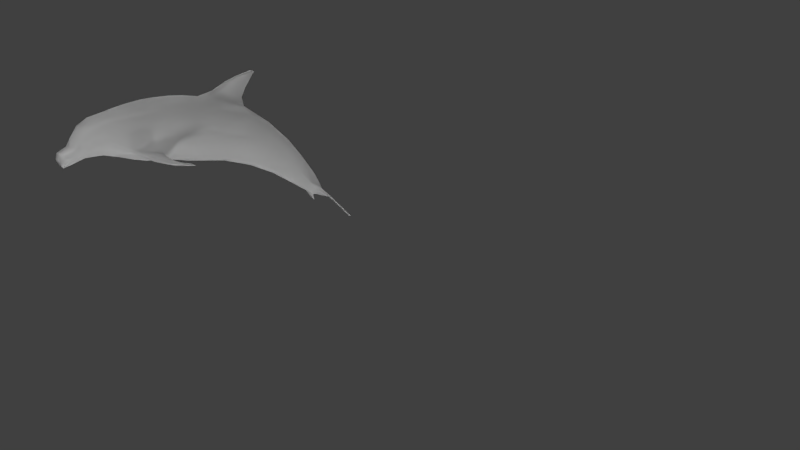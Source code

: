 # Source: dolphin_12.blend  (saved by Blender 2.76.0; exported with 4.5.12 LTS)
import bpy
from mathutils import Matrix  # noqa: F401  (used for matrix-valued properties, if any)

bpy.ops.wm.read_factory_settings(use_empty=True)
scene = bpy.context.scene
scene.name = 'Scene'

# ---- collections
col_collection_1 = bpy.data.collections.new('Collection 1'); scene.collection.children.link(col_collection_1)

# ---- world
world_world = bpy.data.worlds.new('World'); scene.world = world_world
world_world.color = (0.05088, 0.05088, 0.05088)
world_world.use_sun_shadow = False
world_world.sun_shadow_jitter_overblur = 0.0
world_world.cycles.sampling_method = 'MANUAL'
world_world.cycles.sample_map_resolution = 256

# ---- cameras
cam_camera = bpy.data.cameras.new('Camera')
cam_camera.clip_end = 100.0
cam_camera.lens = 35.0
cam_camera.sensor_width = 32.0
cam_camera.sensor_height = 18.0
cam_camera.ortho_scale = 7.314
cam_camera.dof.focus_distance = 0.0
cam_camera.dof.aperture_fstop = 128.0

# ---- lights
light_sun_003 = bpy.data.lights.new('Sun.003', 'SUN')
light_sun_003.transmission_factor = 0.0
light_sun_003.angle = 0.1993
light_sun_003.energy = 1.0
light_sun_003.shadow_buffer_clip_start = 0.5
light_sun_003.shadow_soft_size = 0.1
light_sun_003.shadow_cascade_max_distance = 1000.0
light_sun_003.cycles.use_multiple_importance_sampling = False
light_sun_002 = bpy.data.lights.new('Sun.002', 'SUN')
light_sun_002.transmission_factor = 0.0
light_sun_002.angle = 0.1993
light_sun_002.energy = 1.0
light_sun_002.shadow_buffer_clip_start = 0.5
light_sun_002.shadow_soft_size = 0.1
light_sun_002.shadow_cascade_max_distance = 1000.0
light_sun_002.cycles.use_multiple_importance_sampling = False
light_spot = bpy.data.lights.new('Spot', 'SPOT')
light_spot.transmission_factor = 0.0
light_spot.energy = 100.0
light_spot.shadow_buffer_clip_start = 0.5
light_spot.shadow_soft_size = 0.1
light_spot.shadow_maximum_resolution = 0.006
light_spot.use_absolute_resolution = True
light_spot.cycles.use_multiple_importance_sampling = False
light_sun_001 = bpy.data.lights.new('Sun.001', 'SUN')
light_sun_001.transmission_factor = 0.0
light_sun_001.angle = 0.1993
light_sun_001.energy = 1.0
light_sun_001.shadow_buffer_clip_start = 0.5
light_sun_001.shadow_soft_size = 0.1
light_sun_001.shadow_cascade_max_distance = 1000.0
light_sun_001.cycles.use_multiple_importance_sampling = False
light_sun = bpy.data.lights.new('Sun', 'SUN')
light_sun.transmission_factor = 0.0
light_sun.angle = 0.1993
light_sun.energy = 1.0
light_sun.shadow_buffer_clip_start = 0.5
light_sun.shadow_soft_size = 0.1
light_sun.shadow_cascade_max_distance = 1000.0
light_sun.cycles.use_multiple_importance_sampling = False
light_lamp = bpy.data.lights.new('Lamp', 'POINT')
light_lamp.transmission_factor = 0.0
light_lamp.cutoff_distance = 30.0
light_lamp.energy = 100.0
light_lamp.shadow_buffer_clip_start = 1.001
light_lamp.shadow_soft_size = 0.1
light_lamp.shadow_maximum_resolution = 0.006
light_lamp.use_absolute_resolution = True
light_lamp.cycles.use_multiple_importance_sampling = False

# ---- meshes
me_cylinder_002 = bpy.data.meshes.new('Cylinder.002')
me_cylinder_002.from_pydata([(0.001218, -1.573, 5.21), (-0.003417, -0.9329, -2.58), (0.01934, -2.246, 4.938), (-0.8542, -0.01906, -2.086), (-0.1408, -2.195, 4.981), (-0.8138, -0.05877, -2.568), (-1.109, -2.888, 6.244), (-0.5713, 0.4694, -2.576), (-0.1589, -1.624, 5.168), (-0.001969, 0.8427, 1.595), (-0.002513, -1.087, 1.235), (-0.4835, -0.902, 1.281), (-0.6822, -0.05562, 1.414), (-0.483, 0.6107, 1.568), (0.0006636, -0.345, 3.79), (0.01357, -1.559, 3.323), (-0.2609, -1.462, 3.37), (-0.3882, -0.9314, 3.579), (-0.2738, -0.4423, 3.744), (-0.6621, -0.8129, -0.07164), (-0.9362, 0.02599, -0.006989), (-0.6619, 0.7777, 0.05877), (-0.66, -0.7616, -1.193), (-0.9332, -0.01174, -1.199), (-0.6598, 0.7343, -1.184), (-0.2808, -0.8552, -3.747), (-0.4004, -0.6664, -3.852), (-0.2844, -0.4521, -4.046), (-0.4843, 0.1459, -3.479), (-0.4843, -0.7016, -3.151), (-0.6849, -0.2778, -3.315), (-0.5411, -0.4355, -3.628), (-0.3826, -0.08555, -3.826), (-0.3827, -0.7848, -3.483), (-0.259, -0.9508, -3.925), (-0.3642, -0.7845, -4.033), (-0.2577, -0.6611, -4.134), (-0.1544, -1.197, -4.336), (-0.2183, -1.113, -4.399), (-0.1544, -1.031, -4.462), (-0.09028, -2.466, 5.729), (-1.114, -2.903, 6.24), (-0.04258, -2.397, 5.835), (-0.1975, -1.106, -4.168), (-0.282, -0.95, -4.288), (-0.1993, -0.8426, -4.429), (-0.02128, -1.054, -1.647), (-0.005334, -1.02, -2.051), (-0.8654, -0.002567, -1.644), (-0.6273, 0.6547, -1.639), (-0.7661, -0.6488, -2.563), (-0.8433, -0.498, -2.565), (-0.8055, -0.5779, -2.659), (-0.8849, -0.5884, -1.635), (-0.8004, -0.7501, -1.646), (-0.8449, -0.7136, -1.523), (-0.601, 0.5678, -2.078), (-0.877, -0.5109, -2.067), (-0.7959, -0.7199, -2.066), (-1.949, -0.6805, -1.267), (-1.931, -0.6615, -1.306), (-1.92, -0.6772, -1.344), (-1.777, -0.6638, -1.213), (-1.796, -0.6842, -1.175), (-1.762, -0.6865, -1.233), (-1.864, -0.6883, -1.207), (-1.862, -0.7129, -1.208), (-1.394, -0.6299, -1.863), (-1.341, -0.7205, -1.529), (-1.369, -0.6638, -1.587), (-1.415, -0.6316, -2.159), (-1.404, -0.6762, -2.213), (-1.358, -0.7759, -1.881), (-1.376, -0.716, -2.164), (-1.328, -0.7543, -1.6), (-1.654, -0.6513, -1.641), (-1.596, -0.6748, -1.469), (-1.725, -0.6639, -1.837), (-1.728, -0.6909, -1.872), (-1.646, -0.7661, -1.656), (-1.576, -0.7301, -1.483), (-1.575, -0.7064, -1.437), (-1.706, -0.7155, -1.846), (-1.06, -0.7179, -1.563), (-1.033, -0.6782, -2.388), (-1.105, -0.576, -1.983), (-1.099, -0.6291, -1.642), (-1.094, -0.5566, -2.387), (-1.068, -0.621, -2.464), (-1.042, -0.7445, -1.985), (-1.034, -0.7595, -1.653), (-1.93, -0.6748, -1.237), (-1.947, -0.674, -1.267), (-1.792, -0.6762, -1.174), (-1.811, -0.696, -1.189), (-1.887, -0.698, -1.111), (-1.887, -0.7077, -1.162), (-0.1919, 0.9949, 0.08255), (-0.1797, 0.8028, 1.585), (-0.001995, 0.7868, 1.698), (0.0007759, 1.026, -0.1205), (0.0006361, 1.968, 1.847), (-0.06976, 1.948, 1.879), (-0.0005612, 1.965, 1.741), (-0.07162, 1.949, 1.845), (-0.101, 1.545, 0.9677), (-0.09472, 1.399, 1.579), (-0.0005689, 1.523, 0.7988), (-0.0112, 1.431, 1.587), (-0.006269, 1.547, 0.9762), (-0.1386, 1.229, 0.6153), (-0.1304, 1.084, 1.479), (-0.001811, 1.07, 1.582), (-0.006961, 1.121, 1.488), (-0.0024, 1.237, 0.6258), (-0.0826, 1.666, 1.725), (-0.005913, 1.69, 1.731), (-0.00305, 1.77, 1.366), (-0.08689, 1.759, 1.36), (-0.0006032, 1.76, 1.237), (-0.2201, -1.998, 5.049), (-0.2207, -1.929, 5.075), (-0.2297, -1.943, 5.033), (-1.114, -2.897, 6.243), (-1.013, -2.99, 6.382), (-1.015, -3.002, 6.375), (-1.014, -2.993, 6.378), (-0.6936, -2.58, 5.987), (-0.8196, -2.264, 5.494), (-0.8291, -2.273, 5.468), (-0.8228, -2.31, 5.478), (-0.6983, -2.615, 5.96), (-0.6917, -2.597, 5.974), (-0.3656, -2.403, 5.882), (-0.5176, -1.982, 5.178), (-0.5277, -1.994, 5.14), (-0.519, -2.044, 5.155), (-0.3683, -2.45, 5.844), (-0.3677, -2.429, 5.864), (-0.113, -2.008, 5.527), (0.0008594, -1.972, 5.558), (-1.118, -2.958, 6.374), (-0.1133, -2.379, 5.36), (0.0005185, -2.416, 5.33), (-0.1499, -2.192, 5.453), (-0.1497, -2.252, 5.418), (-1.121, -2.971, 6.368), (-0.7554, -2.475, 5.739), (-0.7513, -2.436, 5.761), (-0.4352, -2.21, 5.559), (-0.4373, -2.264, 5.528), (0.0136, -1.265, 2.322), (-0.3599, -1.126, 2.368), (-0.5163, -0.3744, 2.576), (-0.3608, 0.1457, 2.773), (0.01316, 0.2676, 2.809), (0.01428, -1.912, 4.163), (-0.2016, -1.839, 4.207), (-0.2134, -1.051, 4.52), (-0.3058, -1.457, 4.334), (0.0006236, -0.9801, 4.566), (-0.5394, -0.7999, -2.07), (-0.5563, -0.8489, -1.642), (-0.516, -0.731, -2.567), (-0.6609, -0.7747, -0.6439), (-0.9347, 0.007127, -0.6029), (-0.6609, 0.776, -0.5617), (0.0007808, -2.356, 5.862), (-0.0005927, -2.459, 5.715), (-0.0705, -2.438, 5.774), (-0.9897, -2.578, 5.864), (-0.9989, -2.587, 5.848), (-0.9684, -2.607, 5.859), (-0.8568, -2.808, 6.167), (-0.8593, -2.806, 6.176), (-0.868, -2.791, 6.163), (-0.938, -2.723, 6.053), (-0.9515, -2.697, 6.068), (-1.12, -2.966, 6.371), (-1.111, -2.894, 6.242), (0.0, 0.7061, -2.57), (-0.001218, -1.573, 5.21), (0.003417, -0.9329, -2.58), (-0.01934, -2.246, 4.938), (0.8542, -0.01906, -2.086), (0.1408, -2.195, 4.981), (0.8138, -0.05877, -2.568), (1.109, -2.888, 6.244), (0.5713, 0.4694, -2.576), (0.1589, -1.624, 5.168), (0.001969, 0.8427, 1.595), (0.002513, -1.087, 1.235), (0.4835, -0.902, 1.281), (0.6822, -0.05562, 1.414), (0.483, 0.6107, 1.568), (-0.0006636, -0.345, 3.79), (-0.01357, -1.559, 3.323), (0.2609, -1.462, 3.37), (0.3882, -0.9314, 3.579), (0.2738, -0.4423, 3.744), (0.0, -1.077, -0.1001), (0.6621, -0.8129, -0.07164), (0.9362, 0.02599, -0.006989), (0.6619, 0.7777, 0.05877), (0.0, 1.042, 0.08724), (0.0, -1.03, -1.195), (0.66, -0.7616, -1.193), (0.9332, -0.01174, -1.199), (0.6598, 0.7343, -1.184), (0.0, 1.003, -1.183), (0.0, -0.3818, -4.19), (0.0, -0.9597, -3.683), (0.2808, -0.8552, -3.747), (0.4004, -0.6664, -3.852), (0.2844, -0.4521, -4.046), (0.0, -0.8771, -3.084), (0.4843, 0.1459, -3.479), (0.0, 0.3215, -3.547), (0.4843, -0.7016, -3.151), (0.6849, -0.2778, -3.315), (0.0, -0.9171, -3.411), (0.0, 0.04675, -3.898), (0.5411, -0.4355, -3.628), (0.3826, -0.08555, -3.826), (0.3827, -0.7848, -3.483), (0.0, -0.6229, -4.17), (0.0, -1.014, -3.831), (0.259, -0.9508, -3.925), (0.3642, -0.7845, -4.033), (0.2577, -0.6611, -4.134), (0.0, -1.112, -4.399), (0.0, -1.007, -4.482), (0.0, -1.255, -4.288), (0.1544, -1.197, -4.336), (0.2183, -1.113, -4.399), (0.1544, -1.031, -4.462), (0.09028, -2.466, 5.729), (1.114, -2.903, 6.24), (0.04258, -2.397, 5.835), (0.0, -0.8216, -4.461), (0.0, -1.151, -4.092), (0.1975, -1.106, -4.168), (0.282, -0.95, -4.288), (0.1993, -0.8426, -4.429), (0.02128, -1.054, -1.647), (0.005334, -1.02, -2.051), (0.8654, -0.002567, -1.644), (0.6273, 0.6547, -1.639), (0.0, 0.9378, -1.643), (0.7661, -0.6488, -2.563), (0.8433, -0.498, -2.565), (0.8055, -0.5779, -2.659), (0.8849, -0.5884, -1.635), (0.8004, -0.7501, -1.646), (0.8449, -0.7136, -1.523), (0.601, 0.5678, -2.078), (0.0, 0.8503, -2.083), (0.877, -0.5109, -2.067), (0.7959, -0.7199, -2.066), (1.949, -0.6805, -1.267), (1.931, -0.6615, -1.306), (1.92, -0.6772, -1.344), (1.777, -0.6638, -1.213), (1.796, -0.6842, -1.175), (1.762, -0.6865, -1.233), (1.864, -0.6883, -1.207), (1.862, -0.7129, -1.208), (1.394, -0.6299, -1.863), (1.341, -0.7205, -1.529), (1.369, -0.6638, -1.587), (1.415, -0.6316, -2.159), (1.404, -0.6762, -2.213), (1.358, -0.7759, -1.881), (1.376, -0.716, -2.164), (1.328, -0.7543, -1.6), (1.654, -0.6513, -1.641), (1.596, -0.6748, -1.469), (1.725, -0.6639, -1.837), (1.728, -0.6909, -1.872), (1.646, -0.7661, -1.656), (1.576, -0.7301, -1.483), (1.575, -0.7064, -1.437), (1.706, -0.7155, -1.846), (1.06, -0.7179, -1.563), (1.033, -0.6782, -2.388), (1.105, -0.576, -1.983), (1.099, -0.6291, -1.642), (1.094, -0.5566, -2.387), (1.068, -0.621, -2.464), (1.042, -0.7445, -1.985), (1.034, -0.7595, -1.653), (1.93, -0.6748, -1.237), (1.947, -0.674, -1.267), (1.792, -0.6762, -1.174), (1.811, -0.696, -1.189), (1.887, -0.698, -1.111), (1.887, -0.7077, -1.162), (0.1919, 0.9949, 0.08255), (0.1797, 0.8028, 1.585), (0.001995, 0.7868, 1.698), (-0.0007759, 1.026, -0.1205), (-0.0006361, 1.968, 1.847), (0.0, 1.964, 1.883), (0.06976, 1.948, 1.879), (0.0005612, 1.965, 1.741), (0.07162, 1.949, 1.845), (0.0, 1.941, 1.926), (0.101, 1.545, 0.9677), (0.09472, 1.399, 1.579), (0.0005689, 1.523, 0.7988), (0.0, 1.387, 1.67), (0.0112, 1.431, 1.587), (0.006269, 1.547, 0.9762), (0.1386, 1.229, 0.6153), (0.0, 1.23, 0.3918), (0.1304, 1.084, 1.479), (0.001811, 1.07, 1.582), (0.006961, 1.121, 1.488), (0.0024, 1.237, 0.6258), (0.0826, 1.666, 1.725), (0.0, 1.656, 1.794), (0.005913, 1.69, 1.731), (0.00305, 1.77, 1.366), (0.08689, 1.759, 1.36), (0.0006032, 1.76, 1.237), (0.2201, -1.998, 5.049), (0.2207, -1.929, 5.075), (0.2297, -1.943, 5.033), (1.114, -2.897, 6.243), (1.013, -2.99, 6.382), (1.015, -3.002, 6.375), (1.014, -2.993, 6.378), (0.6936, -2.58, 5.987), (0.8196, -2.264, 5.494), (0.8291, -2.273, 5.468), (0.8228, -2.31, 5.478), (0.6983, -2.615, 5.96), (0.6917, -2.597, 5.974), (0.3656, -2.403, 5.882), (0.5176, -1.982, 5.178), (0.5277, -1.994, 5.14), (0.519, -2.044, 5.155), (0.3683, -2.45, 5.844), (0.3677, -2.429, 5.864), (0.113, -2.008, 5.527), (-0.0008594, -1.972, 5.558), (1.118, -2.958, 6.374), (0.1133, -2.379, 5.36), (-0.0005185, -2.416, 5.33), (0.1499, -2.192, 5.453), (0.1497, -2.252, 5.418), (1.121, -2.971, 6.368), (0.7554, -2.475, 5.739), (0.7513, -2.436, 5.761), (0.4352, -2.21, 5.559), (0.4373, -2.264, 5.528), (-0.0136, -1.265, 2.322), (0.3599, -1.126, 2.368), (0.5163, -0.3744, 2.576), (0.3608, 0.1457, 2.773), (-0.01316, 0.2676, 2.809), (-0.01428, -1.912, 4.163), (0.2016, -1.839, 4.207), (0.2134, -1.051, 4.52), (0.3058, -1.457, 4.334), (-0.0006236, -0.9801, 4.566), (0.5394, -0.7999, -2.07), (0.5563, -0.8489, -1.642), (0.516, -0.731, -2.567), (0.0, 1.039, -0.6528), (0.0, -1.041, -0.6589), (0.6609, -0.7747, -0.6439), (0.9347, 0.007127, -0.6029), (0.6609, 0.776, -0.5617), (-0.0007808, -2.356, 5.862), (0.0005927, -2.459, 5.715), (0.0705, -2.438, 5.774), (0.0, -2.423, 5.783), (0.9897, -2.578, 5.864), (0.9989, -2.587, 5.848), (0.9684, -2.607, 5.859), (0.8568, -2.808, 6.167), (0.8593, -2.806, 6.176), (0.868, -2.791, 6.163), (0.938, -2.723, 6.053), (0.9515, -2.697, 6.068), (1.12, -2.966, 6.371), (1.111, -2.894, 6.242)], [], [(42, 144, 149, 133), (220, 33, 25, 211), (31, 32, 27, 26), (156, 2, 4, 157), (159, 122, 121), (32, 221, 210, 27), (157, 4, 120, 159), (33, 31, 26, 25), (158, 8, 0, 160), (21, 13, 98, 97), (20, 12, 13, 21), (19, 11, 12, 20), (200, 10, 11, 19), (154, 18, 14, 155), (153, 17, 18, 154), (152, 16, 17, 153), (151, 15, 16, 152), (370, 200, 19, 164), (164, 19, 20, 165), (165, 20, 21, 166), (115, 320, 306, 102), (49, 24, 209, 248), (48, 23, 24, 49), (46, 205, 22, 162), (1, 47, 161, 163), (27, 210, 225, 36), (211, 25, 34, 226), (25, 26, 35, 34), (26, 27, 36, 35), (53, 55, 22, 23), (7, 180, 217, 28), (5, 7, 28, 30), (51, 5, 30), (29, 30, 31, 33), (28, 217, 221, 32), (30, 28, 32, 31), (215, 29, 33, 220), (45, 239, 231, 39), (240, 43, 37, 232), (43, 44, 38, 37), (44, 45, 39, 38), (230, 232, 37), (230, 37, 38), (230, 38, 39), (230, 39, 231), (179, 6, 123), (139, 144, 42), (35, 36, 45, 44), (34, 35, 44, 43), (226, 34, 43, 240), (36, 225, 239, 45), (57, 53, 48, 3), (1, 163, 29, 215), (3, 48, 49, 56), (56, 49, 248, 256), (77, 78, 61, 60), (75, 77, 60, 65), (76, 75, 65, 62), (47, 46, 162, 161), (81, 76, 62, 64), (7, 56, 256, 180), (5, 3, 56, 7), (51, 57, 3, 5), (59, 60, 61), (62, 63, 64), (62, 65, 95, 93), (60, 59, 91, 92), (82, 79, 66, 59), (78, 82, 59, 61), (79, 80, 63, 66), (80, 81, 64, 63), (90, 83, 68, 74), (89, 90, 74, 72), (88, 84, 73, 71), (84, 89, 72, 73), (83, 86, 69, 68), (86, 85, 67, 69), (85, 87, 70, 67), (87, 88, 71, 70), (74, 68, 81, 80), (72, 74, 80, 79), (71, 73, 82, 78), (73, 72, 79, 82), (68, 69, 76, 81), (69, 67, 75, 76), (67, 70, 77, 75), (70, 71, 78, 77), (51, 52, 88, 87), (57, 51, 87, 85), (53, 57, 85, 86), (55, 53, 86, 83), (50, 58, 89, 84), (52, 50, 84, 88), (58, 54, 90, 89), (54, 55, 83, 90), (95, 92, 91, 96), (93, 95, 96, 94), (65, 60, 92, 95), (63, 62, 93, 94), (59, 66, 96, 91), (66, 63, 94, 96), (119, 118, 104, 103), (118, 115, 102, 104), (166, 21, 97, 369), (103, 104, 101), (104, 102, 302, 101), (102, 306, 302), (320, 116, 302, 306), (116, 117, 101, 302), (117, 119, 103, 101), (114, 314, 107, 109), (113, 114, 109, 108), (112, 113, 108, 310), (110, 111, 106, 105), (314, 110, 105, 107), (111, 112, 310, 106), (98, 99, 112, 111), (100, 97, 110, 314), (97, 98, 111, 110), (99, 9, 113, 112), (9, 204, 114, 113), (204, 100, 314, 114), (109, 107, 119, 117), (108, 109, 117, 116), (310, 108, 116, 320), (105, 106, 115, 118), (107, 105, 118, 119), (106, 310, 320, 115), (171, 172, 41, 123), (170, 171, 123, 6), (177, 170, 6, 141), (126, 178, 146, 125), (176, 173, 125, 146), (138, 133, 127, 132), (137, 138, 132, 131), (150, 137, 131, 147), (149, 134, 128, 148), (134, 135, 129, 128), (135, 136, 130, 129), (122, 120, 136, 135), (121, 122, 135, 134), (144, 121, 134, 149), (42, 133, 138, 169), (377, 169, 40, 168), (120, 145, 150, 136), (137, 40, 169, 138), (133, 149, 148, 127), (136, 150, 147, 130), (172, 176, 146, 41), (124, 141, 178, 126), (8, 121, 144, 139), (175, 177, 141, 124), (4, 2, 143, 142), (120, 4, 142, 145), (0, 8, 139, 140), (145, 40, 137, 150), (142, 143, 168, 40), (145, 142, 40), (10, 151, 152, 11), (11, 152, 153, 12), (12, 153, 154, 13), (13, 154, 155, 98), (15, 156, 157, 16), (17, 159, 158, 18), (18, 158, 160, 14), (16, 157, 159, 17), (48, 53, 23), (52, 51, 30, 29), (163, 161, 58, 50), (161, 162, 54, 58), (163, 50, 52, 29), (162, 22, 55, 54), (98, 155, 99), (23, 165, 166, 24), (22, 164, 165, 23), (205, 370, 164, 22), (24, 166, 369, 209), (369, 97, 100), (140, 139, 42, 167), (167, 42, 169, 377), (127, 148, 177, 175), (130, 147, 176, 172), (132, 127, 175, 174), (131, 132, 174, 173), (147, 131, 173, 176), (148, 128, 170, 177), (128, 129, 171, 170), (129, 130, 172, 171), (174, 175, 124, 126), (41, 179, 123), (173, 174, 126, 125), (141, 6, 179, 178), (178, 179, 41, 146), (158, 159, 121, 8), (159, 120, 122), (238, 338, 354, 349), (220, 211, 212, 224), (222, 213, 214, 223), (361, 362, 185, 183), (364, 326, 327), (223, 214, 210, 221), (362, 364, 325, 185), (224, 212, 213, 222), (363, 365, 181, 189), (203, 297, 298, 194), (202, 203, 194, 193), (201, 202, 193, 192), (200, 201, 192, 191), (359, 360, 195, 199), (358, 359, 199, 198), (357, 358, 198, 197), (356, 357, 197, 196), (370, 371, 201, 200), (371, 372, 202, 201), (372, 373, 203, 202), (319, 303, 306, 320), (247, 248, 209, 208), (246, 247, 208, 207), (244, 367, 206, 205), (182, 368, 366, 245), (214, 229, 225, 210), (211, 226, 227, 212), (212, 227, 228, 213), (213, 228, 229, 214), (252, 207, 206, 254), (188, 216, 217, 180), (186, 219, 216, 188), (250, 219, 186), (218, 224, 222, 219), (216, 223, 221, 217), (219, 222, 223, 216), (215, 220, 224, 218), (243, 235, 231, 239), (240, 232, 233, 241), (241, 233, 234, 242), (242, 234, 235, 243), (230, 233, 232), (230, 234, 233), (230, 235, 234), (230, 231, 235), (387, 328, 187), (344, 238, 349), (228, 242, 243, 229), (227, 241, 242, 228), (226, 240, 241, 227), (229, 243, 239, 225), (257, 184, 246, 252), (182, 215, 218, 368), (184, 255, 247, 246), (255, 256, 248, 247), (277, 260, 261, 278), (275, 265, 260, 277), (276, 262, 265, 275), (245, 366, 367, 244), (281, 264, 262, 276), (188, 180, 256, 255), (186, 188, 255, 184), (250, 186, 184, 257), (259, 261, 260), (262, 264, 263), (262, 293, 295, 265), (260, 292, 291, 259), (282, 259, 266, 279), (278, 261, 259, 282), (279, 266, 263, 280), (280, 263, 264, 281), (290, 274, 268, 283), (289, 272, 274, 290), (288, 271, 273, 284), (284, 273, 272, 289), (283, 268, 269, 286), (286, 269, 267, 285), (285, 267, 270, 287), (287, 270, 271, 288), (274, 280, 281, 268), (272, 279, 280, 274), (271, 278, 282, 273), (273, 282, 279, 272), (268, 281, 276, 269), (269, 276, 275, 267), (267, 275, 277, 270), (270, 277, 278, 271), (250, 287, 288, 251), (257, 285, 287, 250), (252, 286, 285, 257), (254, 283, 286, 252), (249, 284, 289, 258), (251, 288, 284, 249), (258, 289, 290, 253), (253, 290, 283, 254), (295, 296, 291, 292), (293, 294, 296, 295), (265, 295, 292, 260), (263, 294, 293, 262), (259, 291, 296, 266), (266, 296, 294, 263), (324, 304, 305, 323), (323, 305, 303, 319), (373, 369, 297, 203), (304, 301, 305), (305, 301, 302, 303), (303, 302, 306), (320, 306, 302, 321), (321, 302, 301, 322), (322, 301, 304, 324), (318, 312, 309, 314), (317, 311, 312, 318), (316, 310, 311, 317), (313, 307, 308, 315), (314, 309, 307, 313), (315, 308, 310, 316), (298, 315, 316, 299), (300, 314, 313, 297), (297, 313, 315, 298), (299, 316, 317, 190), (190, 317, 318, 204), (204, 318, 314, 300), (312, 322, 324, 309), (311, 321, 322, 312), (310, 320, 321, 311), (307, 323, 319, 308), (309, 324, 323, 307), (308, 319, 320, 310), (379, 328, 237, 380), (378, 187, 328, 379), (385, 346, 187, 378), (331, 330, 351, 386), (384, 351, 330, 381), (343, 337, 332, 338), (342, 336, 337, 343), (355, 352, 336, 342), (354, 353, 333, 339), (339, 333, 334, 340), (340, 334, 335, 341), (327, 340, 341, 325), (326, 339, 340, 327), (349, 354, 339, 326), (238, 376, 343, 338), (377, 375, 236, 376), (325, 341, 355, 350), (342, 343, 376, 236), (338, 332, 353, 354), (341, 335, 352, 355), (380, 237, 351, 384), (329, 331, 386, 346), (189, 344, 349, 326), (383, 329, 346, 385), (185, 347, 348, 183), (325, 350, 347, 185), (181, 345, 344, 189), (350, 355, 342, 236), (347, 236, 375, 348), (350, 236, 347), (191, 192, 357, 356), (192, 193, 358, 357), (193, 194, 359, 358), (194, 298, 360, 359), (196, 197, 362, 361), (198, 199, 363, 364), (199, 195, 365, 363), (197, 198, 364, 362), (246, 207, 252), (251, 218, 219, 250), (368, 249, 258, 366), (366, 258, 253, 367), (368, 218, 251, 249), (367, 253, 254, 206), (298, 299, 360), (207, 208, 373, 372), (206, 207, 372, 371), (205, 206, 371, 370), (208, 209, 369, 373), (369, 300, 297), (345, 374, 238, 344), (374, 377, 376, 238), (332, 383, 385, 353), (335, 380, 384, 352), (337, 382, 383, 332), (336, 381, 382, 337), (352, 384, 381, 336), (353, 385, 378, 333), (333, 378, 379, 334), (334, 379, 380, 335), (382, 331, 329, 383), (237, 328, 387), (381, 330, 331, 382), (346, 386, 387, 187), (386, 351, 237, 387), (363, 189, 326, 364), (364, 327, 325)])
me_cylinder_002.polygons.foreach_set('use_smooth', [True] * 390)
_uv = me_cylinder_002.uv_layers.new(name='UVMap')
_uv.uv.foreach_set('vector', [0.01445, 0.1225, 0.02177, 0.0754, 0.0531, 0.08388, 0.04957, 0.1247, 0.9178, 0.4759, 0.891, 0.5117, 0.8695, 0.4863, 0.8928, 0.4607, 0.8585, 0.5423, 0.8176, 0.5603, 0.812, 0.5139, 0.8465, 0.5045, 0.711, 0.1777, 0.7828, 0.1568, 0.7886, 0.171, 0.7177, 0.1973, 0.726, 0.2329, 0.7913, 0.195, 0.795, 0.1966, 0.8176, 0.5603, 0.776, 0.5675, 0.776, 0.5123, 0.812, 0.5139, 0.7177, 0.1973, 0.7886, 0.171, 0.7932, 0.1902, 0.726, 0.2329, 0.891, 0.5117, 0.8585, 0.5423, 0.8465, 0.5045, 0.8695, 0.4863, 0.7408, 0.2703, 0.8013, 0.2246, 0.8112, 0.2361, 0.753, 0.2865, 0.3544, 0.4309, 0.4813, 0.4103, 0.4901, 0.4402, 0.3633, 0.4749, 0.3415, 0.3661, 0.463, 0.3515, 0.4813, 0.4103, 0.3544, 0.4309, 0.3315, 0.2929, 0.4497, 0.2744, 0.463, 0.3515, 0.3415, 0.3661, 0.3263, 0.2318, 0.4441, 0.2289, 0.4497, 0.2744, 0.3315, 0.2929, 0.5844, 0.3685, 0.6698, 0.3193, 0.6838, 0.3412, 0.6002, 0.3988, 0.5652, 0.3215, 0.6559, 0.2749, 0.6698, 0.3193, 0.5844, 0.3685, 0.548, 0.2527, 0.64, 0.2252, 0.6559, 0.2749, 0.5652, 0.3215, 0.5414, 0.2174, 0.6329, 0.1997, 0.64, 0.2252, 0.548, 0.2527, 0.2778, 0.2358, 0.3263, 0.2318, 0.3315, 0.2929, 0.2823, 0.2978, 0.2823, 0.2978, 0.3315, 0.2929, 0.3415, 0.3661, 0.2917, 0.369, 0.2917, 0.369, 0.3415, 0.3661, 0.3544, 0.4309, 0.3029, 0.4369, 0.851, 0.3894, 0.8461, 0.4005, 0.8167, 0.3899, 0.8227, 0.3848, 0.2129, 0.44, 0.2513, 0.4392, 0.2538, 0.4978, 0.2153, 0.4971, 0.2031, 0.3814, 0.2409, 0.3732, 0.2513, 0.4392, 0.2129, 0.44, 0.1919, 0.2385, 0.2318, 0.2378, 0.2327, 0.3025, 0.1917, 0.2892, 0.1093, 0.2394, 0.1563, 0.2377, 0.1536, 0.2885, 0.1094, 0.2877, 0.812, 0.5139, 0.776, 0.5123, 0.7832, 0.4873, 0.8131, 0.4878, 0.8928, 0.4607, 0.8695, 0.4863, 0.8548, 0.468, 0.8797, 0.4502, 0.8695, 0.4863, 0.8465, 0.5045, 0.8345, 0.4823, 0.8548, 0.468, 0.8465, 0.5045, 0.812, 0.5139, 0.8131, 0.4878, 0.8345, 0.4823, 0.1948, 0.3313, 0.2011, 0.3176, 0.2327, 0.3025, 0.2409, 0.3732, 0.8783, 0.6873, 0.8213, 0.7186, 0.7833, 0.6149, 0.8349, 0.5988, 0.925, 0.6453, 0.8783, 0.6873, 0.8349, 0.5988, 0.8789, 0.5763, 0.9561, 0.6094, 0.925, 0.6453, 0.8789, 0.5763, 0.9186, 0.5404, 0.8789, 0.5763, 0.8585, 0.5423, 0.891, 0.5117, 0.8349, 0.5988, 0.7833, 0.6149, 0.776, 0.5675, 0.8176, 0.5603, 0.8789, 0.5763, 0.8349, 0.5988, 0.8176, 0.5603, 0.8585, 0.5423, 0.9489, 0.4925, 0.9186, 0.5404, 0.891, 0.5117, 0.9178, 0.4759, 0.8013, 0.4535, 0.782, 0.4504, 0.7878, 0.432, 0.8038, 0.4347, 0.8574, 0.4285, 0.8383, 0.4409, 0.8267, 0.424, 0.8405, 0.4121, 0.8383, 0.4409, 0.8196, 0.4524, 0.8161, 0.4314, 0.8267, 0.424, 0.8196, 0.4524, 0.8013, 0.4535, 0.8038, 0.4347, 0.8161, 0.4314, 0.7928, 0.4191, 0.7996, 0.4017, 0.8116, 0.4147, 0.7928, 0.4191, 0.8116, 0.4147, 0.8138, 0.4271, 0.7928, 0.4191, 0.8138, 0.4271, 0.8038, 0.4347, 0.7928, 0.4191, 0.8038, 0.4347, 0.7878, 0.432, 0.1489, 0.1702, 0.1483, 0.17, 0.1493, 0.17, 0.8366, 0.1949, 0.8319, 0.1777, 0.8699, 0.1654, 0.8345, 0.4823, 0.8131, 0.4878, 0.8013, 0.4535, 0.8196, 0.4524, 0.8548, 0.468, 0.8345, 0.4823, 0.8196, 0.4524, 0.8383, 0.4409, 0.8797, 0.4502, 0.8548, 0.468, 0.8383, 0.4409, 0.8574, 0.4285, 0.8131, 0.4878, 0.7832, 0.4873, 0.782, 0.4504, 0.8013, 0.4535, 0.1591, 0.3446, 0.1948, 0.3313, 0.2031, 0.3814, 0.1653, 0.3868, 0.9994, 0.5126, 0.9771, 0.5673, 0.9186, 0.5404, 0.9489, 0.4925, 0.1653, 0.3868, 0.2031, 0.3814, 0.2129, 0.44, 0.1749, 0.4406, 0.1749, 0.4406, 0.2129, 0.44, 0.2153, 0.4971, 0.1782, 0.4964, 0.5638, 0.1346, 0.5679, 0.1341, 0.534, 0.1743, 0.5305, 0.1763, 0.5445, 0.1376, 0.5638, 0.1346, 0.5305, 0.1763, 0.5189, 0.1754, 0.5273, 0.141, 0.5445, 0.1376, 0.5189, 0.1754, 0.5152, 0.168, 0.1563, 0.2377, 0.1919, 0.2385, 0.1917, 0.2892, 0.1536, 0.2885, 0.5225, 0.1405, 0.5273, 0.141, 0.5152, 0.168, 0.5142, 0.1652, 0.1311, 0.4418, 0.1749, 0.4406, 0.1782, 0.4964, 0.1348, 0.4956, 0.1236, 0.3917, 0.1653, 0.3868, 0.1749, 0.4406, 0.1311, 0.4418, 0.1167, 0.354, 0.1591, 0.3446, 0.1653, 0.3868, 0.1236, 0.3917, 0.4954, 0.1787, 0.4903, 0.1795, 0.4863, 0.1757, 0.5152, 0.168, 0.5122, 0.1708, 0.5142, 0.1652, 0.5152, 0.168, 0.5189, 0.1754, 0.5118, 0.1818, 0.513, 0.1711, 0.4903, 0.1795, 0.4954, 0.1787, 0.4985, 0.1785, 0.4953, 0.1794, 0.4303, 0.148, 0.4561, 0.1396, 0.5041, 0.1727, 0.4954, 0.1787, 0.4265, 0.1514, 0.4303, 0.148, 0.4954, 0.1787, 0.4863, 0.1757, 0.4561, 0.1396, 0.4773, 0.1336, 0.5106, 0.1656, 0.5041, 0.1727, 0.4773, 0.1336, 0.4837, 0.1338, 0.5056, 0.1594, 0.5106, 0.1656, 0.4593, 0.06407, 0.4719, 0.06781, 0.4743, 0.1036, 0.4646, 0.1015, 0.4168, 0.06377, 0.4593, 0.06407, 0.4646, 0.1015, 0.429, 0.1037, 0.353, 0.06654, 0.3648, 0.06161, 0.393, 0.1053, 0.3853, 0.1094, 0.3648, 0.06161, 0.4168, 0.06377, 0.429, 0.1037, 0.393, 0.1053, 0.5084, 0.09186, 0.5202, 0.0895, 0.527, 0.1159, 0.5188, 0.1167, 0.5202, 0.0895, 0.5505, 0.07547, 0.552, 0.1058, 0.527, 0.1159, 0.5505, 0.07547, 0.5846, 0.05812, 0.5783, 0.09536, 0.552, 0.1058, 0.5846, 0.05812, 0.5937, 0.05468, 0.5847, 0.09341, 0.5783, 0.09536, 0.4646, 0.1015, 0.4743, 0.1036, 0.4837, 0.1338, 0.4773, 0.1336, 0.429, 0.1037, 0.4646, 0.1015, 0.4773, 0.1336, 0.4561, 0.1396, 0.3853, 0.1094, 0.393, 0.1053, 0.4303, 0.148, 0.4265, 0.1514, 0.393, 0.1053, 0.429, 0.1037, 0.4561, 0.1396, 0.4303, 0.148, 0.5188, 0.1167, 0.527, 0.1159, 0.5273, 0.141, 0.5225, 0.1405, 0.527, 0.1159, 0.552, 0.1058, 0.5445, 0.1376, 0.5273, 0.141, 0.552, 0.1058, 0.5783, 0.09536, 0.5638, 0.1346, 0.5445, 0.1376, 0.5783, 0.09536, 0.5847, 0.09341, 0.5679, 0.1341, 0.5638, 0.1346, 0.5896, 0.02919, 0.6009, 0.02456, 0.5937, 0.05468, 0.5846, 0.05812, 0.5486, 0.05169, 0.5896, 0.02919, 0.5846, 0.05812, 0.5505, 0.07547, 0.5116, 0.07039, 0.5486, 0.05169, 0.5505, 0.07547, 0.5202, 0.0895, 0.496, 0.07525, 0.5116, 0.07039, 0.5202, 0.0895, 0.5084, 0.09186, 0.3428, 0.02708, 0.407, 0.03201, 0.4168, 0.06377, 0.3648, 0.06161, 0.3278, 0.03275, 0.3428, 0.02708, 0.3648, 0.06161, 0.353, 0.06654, 0.407, 0.03201, 0.4611, 0.03419, 0.4593, 0.06407, 0.4168, 0.06377, 0.4611, 0.03419, 0.4774, 0.04028, 0.4719, 0.06781, 0.4593, 0.06407, 0.5118, 0.1818, 0.4953, 0.1794, 0.4985, 0.1785, 0.5076, 0.1788, 0.513, 0.1711, 0.5118, 0.1818, 0.5076, 0.1788, 0.5101, 0.1714, 0.5189, 0.1754, 0.5305, 0.1763, 0.5278, 0.1794, 0.5118, 0.1818, 0.5122, 0.1708, 0.5152, 0.168, 0.513, 0.1711, 0.5101, 0.1714, 0.4954, 0.1787, 0.5041, 0.1727, 0.5076, 0.1788, 0.4985, 0.1785, 0.5041, 0.1727, 0.5106, 0.1656, 0.5094, 0.1681, 0.5076, 0.1788, 0.8656, 0.3382, 0.8632, 0.3524, 0.824, 0.3823, 0.8235, 0.3707, 0.8632, 0.3524, 0.851, 0.3894, 0.8227, 0.3848, 0.824, 0.3823, 0.3029, 0.4369, 0.3544, 0.4309, 0.3633, 0.4749, 0.2997, 0.4987, 0.8235, 0.3707, 0.824, 0.3823, 0.8173, 0.38, 0.824, 0.3823, 0.8227, 0.3848, 0.8164, 0.3842, 0.8173, 0.38, 0.8227, 0.3848, 0.8167, 0.3899, 0.8164, 0.3842, 0.8102, 0.3425, 0.8172, 0.3441, 0.8099, 0.3744, 0.8052, 0.3733, 0.8172, 0.3441, 0.8539, 0.3422, 0.8135, 0.3738, 0.8099, 0.3744, 0.8539, 0.3422, 0.8656, 0.3382, 0.8235, 0.3707, 0.8135, 0.3738, 0.9159, 0.2742, 0.9433, 0.2669, 0.9031, 0.3066, 0.8859, 0.3124, 0.8261, 0.2829, 0.9159, 0.2742, 0.8859, 0.3124, 0.8242, 0.3155, 0.8155, 0.2803, 0.8261, 0.2829, 0.8242, 0.3155, 0.8151, 0.3133, 0.9418, 0.2995, 0.9216, 0.3989, 0.8845, 0.3919, 0.8989, 0.3263, 0.9433, 0.2669, 0.9418, 0.2995, 0.8989, 0.3263, 0.9031, 0.3066, 0.9216, 0.3989, 0.9138, 0.4154, 0.8793, 0.4057, 0.8845, 0.3919, 0.9473, 0.4201, 0.9357, 0.4391, 0.9138, 0.4154, 0.9216, 0.3989, 0.9917, 0.2296, 0.9917, 0.2556, 0.9418, 0.2995, 0.9433, 0.2669, 0.9917, 0.2556, 0.9473, 0.4201, 0.9216, 0.3989, 0.9418, 0.2995, 0.7967, 0.2549, 0.8085, 0.2579, 0.8261, 0.2829, 0.8155, 0.2803, 0.8085, 0.2579, 0.9715, 0.2371, 0.9159, 0.2742, 0.8261, 0.2829, 0.9715, 0.2371, 0.9917, 0.2296, 0.9433, 0.2669, 0.9159, 0.2742, 0.8859, 0.3124, 0.9031, 0.3066, 0.8656, 0.3382, 0.8539, 0.3422, 0.8242, 0.3155, 0.8859, 0.3124, 0.8539, 0.3422, 0.8172, 0.3441, 0.8151, 0.3133, 0.8242, 0.3155, 0.8172, 0.3441, 0.8102, 0.3425, 0.8989, 0.3263, 0.8845, 0.3919, 0.851, 0.3894, 0.8632, 0.3524, 0.9031, 0.3066, 0.8989, 0.3263, 0.8632, 0.3524, 0.8656, 0.3382, 0.8845, 0.3919, 0.8793, 0.4057, 0.8461, 0.4005, 0.851, 0.3894, 0.1653, 0.1208, 0.1684, 0.1232, 0.1498, 0.1704, 0.1493, 0.17, 0.1228, 0.1225, 0.1244, 0.1211, 0.1493, 0.17, 0.1483, 0.17, 0.125, 0.1485, 0.1228, 0.1225, 0.1483, 0.17, 0.1494, 0.182, 0.1574, 0.1852, 0.1502, 0.1825, 0.1506, 0.1822, 0.1571, 0.1844, 0.1697, 0.1467, 0.177, 0.164, 0.1571, 0.1844, 0.1506, 0.1822, 0.0493, 0.128, 0.04957, 0.1247, 0.09107, 0.1418, 0.09002, 0.1442, 0.2394, 0.1131, 0.2408, 0.1162, 0.2012, 0.1354, 0.1991, 0.134, 0.2273, 0.0724, 0.2394, 0.1131, 0.1991, 0.134, 0.1937, 0.1054, 0.0531, 0.08388, 0.05719, 0.03891, 0.09329, 0.07592, 0.09193, 0.1106, 0.05719, 0.03891, 0.05903, 0.03523, 0.09512, 0.0734, 0.09329, 0.07592, 0.2126, 0.02285, 0.2147, 0.02784, 0.1867, 0.07272, 0.1851, 0.06903, 0.2417, 0.007146, 0.2441, 0.01267, 0.2147, 0.02784, 0.2126, 0.02285, 0.02764, 0.02664, 0.02913, 0.02229, 0.05903, 0.03523, 0.05719, 0.03891, 0.02177, 0.0754, 0.02764, 0.02664, 0.05719, 0.03891, 0.0531, 0.08388, 0.01445, 0.1225, 0.04957, 0.1247, 0.0493, 0.128, 0.016, 0.1307, 0.8602, 0.1419, 0.8602, 0.1484, 0.856, 0.1511, 0.8535, 0.1434, 0.2441, 0.01267, 0.2565, 0.05791, 0.2273, 0.0724, 0.2147, 0.02784, 0.2394, 0.1131, 0.2688, 0.0957, 0.2718, 0.1006, 0.2408, 0.1162, 0.04957, 0.1247, 0.0531, 0.08388, 0.09193, 0.1106, 0.09107, 0.1418, 0.2147, 0.02784, 0.2273, 0.0724, 0.1937, 0.1054, 0.1867, 0.07272, 0.1684, 0.1232, 0.1697, 0.1467, 0.1506, 0.1822, 0.1498, 0.1704, 0.1426, 0.1866, 0.1494, 0.182, 0.1502, 0.1825, 0.1425, 0.1872, 0.8013, 0.2246, 0.795, 0.1966, 0.8319, 0.1777, 0.8366, 0.1949, 0.1202, 0.1664, 0.125, 0.1485, 0.1494, 0.182, 0.1426, 0.1866, 0.7886, 0.171, 0.7828, 0.1568, 0.8194, 0.1477, 0.8233, 0.1578, 0.7932, 0.1902, 0.7886, 0.171, 0.8233, 0.1578, 0.8277, 0.1698, 0.8112, 0.2361, 0.8013, 0.2246, 0.8366, 0.1949, 0.844, 0.2029, 0.2565, 0.05791, 0.2688, 0.0957, 0.2394, 0.1131, 0.2273, 0.0724, 0.8233, 0.1578, 0.8194, 0.1477, 0.8535, 0.1434, 0.856, 0.1511, 0.8277, 0.1698, 0.8233, 0.1578, 0.856, 0.1511, 0.4441, 0.2289, 0.5414, 0.2174, 0.548, 0.2527, 0.4497, 0.2744, 0.4497, 0.2744, 0.548, 0.2527, 0.5652, 0.3215, 0.463, 0.3515, 0.463, 0.3515, 0.5652, 0.3215, 0.5844, 0.3685, 0.4813, 0.4103, 0.4813, 0.4103, 0.5844, 0.3685, 0.6002, 0.3988, 0.4901, 0.4402, 0.6329, 0.1997, 0.711, 0.1777, 0.7177, 0.1973, 0.64, 0.2252, 0.6559, 0.2749, 0.726, 0.2329, 0.7408, 0.2703, 0.6698, 0.3193, 0.6698, 0.3193, 0.7408, 0.2703, 0.753, 0.2865, 0.6838, 0.3412, 0.64, 0.2252, 0.7177, 0.1973, 0.726, 0.2329, 0.6559, 0.2749, 0.2031, 0.3814, 0.1948, 0.3313, 0.2409, 0.3732, 0.9548, 0.5956, 0.9561, 0.6094, 0.8789, 0.5763, 0.9186, 0.5404, 0.1094, 0.2877, 0.1536, 0.2885, 0.1535, 0.3121, 0.1095, 0.3108, 0.1536, 0.2885, 0.1917, 0.2892, 0.1905, 0.3123, 0.1535, 0.3121, 0.9771, 0.5673, 0.968, 0.5937, 0.9548, 0.5956, 0.9186, 0.5404, 0.1917, 0.2892, 0.2327, 0.3025, 0.2011, 0.3176, 0.1905, 0.3123, 0.4901, 0.4402, 0.6002, 0.3988, 0.5061, 0.4493, 0.2409, 0.3732, 0.2917, 0.369, 0.3029, 0.4369, 0.2513, 0.4392, 0.2327, 0.3025, 0.2823, 0.2978, 0.2917, 0.369, 0.2409, 0.3732, 0.2318, 0.2378, 0.2778, 0.2358, 0.2823, 0.2978, 0.2327, 0.3025, 0.2513, 0.4392, 0.3029, 0.4369, 0.2997, 0.4987, 0.2538, 0.4978, 0.2997, 0.4987, 0.3633, 0.4749, 0.347, 0.494, 0.844, 0.2029, 0.8366, 0.1949, 0.8699, 0.1654, 0.8731, 0.1703, 0.8692, 0.1395, 0.8661, 0.1445, 0.8602, 0.1484, 0.8602, 0.1419, 0.09107, 0.1418, 0.09193, 0.1106, 0.125, 0.1485, 0.1202, 0.1664, 0.1867, 0.07272, 0.1937, 0.1054, 0.1697, 0.1467, 0.1684, 0.1232, 0.09002, 0.1442, 0.09107, 0.1418, 0.1202, 0.1664, 0.1201, 0.1689, 0.1991, 0.134, 0.2012, 0.1354, 0.1773, 0.165, 0.177, 0.164, 0.1937, 0.1054, 0.1991, 0.134, 0.177, 0.164, 0.1697, 0.1467, 0.09193, 0.1106, 0.09329, 0.07592, 0.1228, 0.1225, 0.125, 0.1485, 0.09329, 0.07592, 0.09512, 0.0734, 0.1244, 0.1211, 0.1228, 0.1225, 0.1851, 0.06903, 0.1867, 0.07272, 0.1684, 0.1232, 0.1653, 0.1208, 0.1201, 0.1689, 0.1202, 0.1664, 0.1426, 0.1866, 0.1425, 0.1872, 0.1498, 0.1704, 0.1489, 0.1702, 0.1493, 0.17, 0.177, 0.164, 0.1773, 0.165, 0.1574, 0.1852, 0.1571, 0.1844, 0.1494, 0.182, 0.1483, 0.17, 0.1489, 0.1702, 0.1502, 0.1825, 0.1502, 0.1825, 0.1489, 0.1702, 0.1498, 0.1704, 0.1506, 0.1822, 0.7408, 0.2703, 0.726, 0.2329, 0.795, 0.1966, 0.8013, 0.2246, 0.726, 0.2329, 0.7932, 0.1902, 0.7913, 0.195, 0.9825, 0.1295, 0.9517, 0.1124, 0.931, 0.1477, 0.9557, 0.1688, 0.5969, 0.4262, 0.5711, 0.4397, 0.5809, 0.4729, 0.6138, 0.4677, 0.6231, 0.5113, 0.5846, 0.502, 0.5748, 0.5364, 0.6174, 0.5557, 0.6985, 0.8351, 0.7059, 0.8158, 0.7758, 0.8447, 0.7695, 0.8587, 0.7156, 0.7805, 0.7832, 0.8194, 0.7795, 0.8208, 0.6174, 0.5557, 0.5748, 0.5364, 0.5548, 0.5664, 0.602, 0.595, 0.7059, 0.8158, 0.7156, 0.7805, 0.7812, 0.8257, 0.7758, 0.8447, 0.6138, 0.4677, 0.5809, 0.4729, 0.5846, 0.502, 0.6231, 0.5113, 0.7318, 0.7437, 0.7446, 0.728, 0.8009, 0.7805, 0.7905, 0.7917, 0.3518, 0.5686, 0.3624, 0.5249, 0.4878, 0.5644, 0.4778, 0.594, 0.3364, 0.6328, 0.3518, 0.5686, 0.4778, 0.594, 0.4573, 0.652, 0.3236, 0.7056, 0.3364, 0.6328, 0.4573, 0.652, 0.4411, 0.7285, 0.3162, 0.7664, 0.3236, 0.7056, 0.4411, 0.7285, 0.4338, 0.7738, 0.5792, 0.6396, 0.5962, 0.6099, 0.6775, 0.6706, 0.6627, 0.692, 0.5583, 0.6859, 0.5792, 0.6396, 0.6627, 0.692, 0.6472, 0.7358, 0.5385, 0.7539, 0.5583, 0.6859, 0.6472, 0.7358, 0.6294, 0.7849, 0.5305, 0.7889, 0.5385, 0.7539, 0.6294, 0.7849, 0.6213, 0.8101, 0.2678, 0.7606, 0.2747, 0.6988, 0.3236, 0.7056, 0.3162, 0.7664, 0.2747, 0.6988, 0.2868, 0.628, 0.3364, 0.6328, 0.3236, 0.7056, 0.2868, 0.628, 0.3005, 0.5605, 0.3518, 0.5686, 0.3364, 0.6328, 0.1849, 0.9201, 0.2133, 0.913, 0.2199, 0.9176, 0.1909, 0.931, 0.2107, 0.554, 0.2153, 0.4971, 0.2538, 0.4978, 0.2491, 0.5563, 0.1987, 0.6123, 0.2107, 0.554, 0.2491, 0.5563, 0.2361, 0.6219, 0.1821, 0.7546, 0.1839, 0.7039, 0.2253, 0.6923, 0.2219, 0.7568, 0.09962, 0.7506, 0.1016, 0.7023, 0.1457, 0.7033, 0.1465, 0.754, 0.5748, 0.5364, 0.553, 0.522, 0.5371, 0.5473, 0.5548, 0.5664, 0.5711, 0.4397, 0.5553, 0.4455, 0.5576, 0.476, 0.5809, 0.4729, 0.5809, 0.4729, 0.5576, 0.476, 0.5594, 0.5008, 0.5846, 0.502, 0.5846, 0.502, 0.5594, 0.5008, 0.553, 0.522, 0.5748, 0.5364, 0.1885, 0.6621, 0.2361, 0.6219, 0.2253, 0.6923, 0.1943, 0.676, 0.7575, 0.5694, 0.6593, 0.5608, 0.6463, 0.6132, 0.7547, 0.6344, 0.7457, 0.5077, 0.6628, 0.5114, 0.6593, 0.5608, 0.7575, 0.5694, 0.7311, 0.4626, 0.6628, 0.5114, 0.7457, 0.5077, 0.6527, 0.4589, 0.6138, 0.4677, 0.6231, 0.5113, 0.6628, 0.5114, 0.6593, 0.5608, 0.6174, 0.5557, 0.602, 0.595, 0.6463, 0.6132, 0.6628, 0.5114, 0.6231, 0.5113, 0.6174, 0.5557, 0.6593, 0.5608, 0.6273, 0.4082, 0.5969, 0.4262, 0.6138, 0.4677, 0.6527, 0.4589, 0.5176, 0.5143, 0.5028, 0.5024, 0.4922, 0.5147, 0.5049, 0.5292, 0.5252, 0.4533, 0.5024, 0.4594, 0.5055, 0.4773, 0.5259, 0.4761, 0.5259, 0.4761, 0.5055, 0.4773, 0.5063, 0.4902, 0.5261, 0.4981, 0.5261, 0.4981, 0.5063, 0.4902, 0.5028, 0.5024, 0.5176, 0.5143, 0.4837, 0.5038, 0.4897, 0.4855, 0.4723, 0.489, 0.4837, 0.5038, 0.5015, 0.4899, 0.4897, 0.4855, 0.4837, 0.5038, 0.5028, 0.5024, 0.5015, 0.4899, 0.4837, 0.5038, 0.4922, 0.5147, 0.5028, 0.5024, 0.8815, 0.0287, 0.8811, 0.02869, 0.882, 0.02912, 0.8247, 0.8227, 0.8568, 0.8534, 0.8193, 0.8397, 0.5594, 0.5008, 0.5261, 0.4981, 0.5176, 0.5143, 0.553, 0.522, 0.5576, 0.476, 0.5259, 0.4761, 0.5261, 0.4981, 0.5594, 0.5008, 0.5553, 0.4455, 0.5252, 0.4533, 0.5259, 0.4761, 0.5576, 0.476, 0.553, 0.522, 0.5176, 0.5143, 0.5049, 0.5292, 0.5371, 0.5473, 0.1534, 0.6474, 0.1612, 0.6055, 0.1987, 0.6123, 0.1885, 0.6621, 0.6706, 0.3753, 0.6273, 0.4082, 0.6527, 0.4589, 0.7059, 0.4228, 0.1612, 0.6055, 0.1728, 0.552, 0.2107, 0.554, 0.1987, 0.6123, 0.1728, 0.552, 0.1782, 0.4964, 0.2153, 0.4971, 0.2107, 0.554, 0.4448, 0.9091, 0.4585, 0.9606, 0.4561, 0.9574, 0.4413, 0.907, 0.4612, 0.9196, 0.4694, 0.9645, 0.4585, 0.9606, 0.4448, 0.9091, 0.4756, 0.9297, 0.4758, 0.9593, 0.4694, 0.9645, 0.4612, 0.9196, 0.1465, 0.754, 0.1457, 0.7033, 0.1839, 0.7039, 0.1821, 0.7546, 0.4802, 0.9311, 0.4778, 0.9571, 0.4758, 0.9593, 0.4756, 0.9297, 0.1291, 0.5492, 0.1348, 0.4956, 0.1782, 0.4964, 0.1728, 0.552, 0.1197, 0.5989, 0.1291, 0.5492, 0.1728, 0.552, 0.1612, 0.6055, 0.1113, 0.6364, 0.1197, 0.5989, 0.1612, 0.6055, 0.1534, 0.6474, 0.4896, 0.9771, 0.4991, 0.978, 0.4939, 0.9799, 0.4758, 0.9593, 0.4778, 0.9571, 0.4774, 0.963, 0.4758, 0.9593, 0.4766, 0.9629, 0.4733, 0.9732, 0.4694, 0.9645, 0.4939, 0.9799, 0.4893, 0.9778, 0.4868, 0.9756, 0.4896, 0.9771, 0.5615, 0.9752, 0.4896, 0.9771, 0.484, 0.968, 0.5413, 0.9571, 0.5636, 0.9799, 0.4991, 0.978, 0.4896, 0.9771, 0.5615, 0.9752, 0.5413, 0.9571, 0.484, 0.968, 0.4809, 0.9589, 0.5243, 0.9431, 0.5243, 0.9431, 0.4809, 0.9589, 0.488, 0.9553, 0.5184, 0.9407, 0.5689, 0.8868, 0.5489, 0.9189, 0.5392, 0.9168, 0.5559, 0.8851, 0.6078, 0.9036, 0.5806, 0.9353, 0.5489, 0.9189, 0.5689, 0.8868, 0.6651, 0.9319, 0.6182, 0.9581, 0.6129, 0.9512, 0.6563, 0.9226, 0.6563, 0.9226, 0.6129, 0.9512, 0.5806, 0.9353, 0.6078, 0.9036, 0.5127, 0.8924, 0.4932, 0.9109, 0.486, 0.9068, 0.5029, 0.8854, 0.5029, 0.8854, 0.486, 0.9068, 0.4673, 0.8875, 0.4809, 0.8604, 0.4809, 0.8604, 0.4673, 0.8875, 0.4473, 0.8673, 0.4567, 0.8307, 0.4567, 0.8307, 0.4473, 0.8673, 0.4423, 0.8629, 0.4497, 0.8239, 0.5489, 0.9189, 0.5243, 0.9431, 0.5184, 0.9407, 0.5392, 0.9168, 0.5806, 0.9353, 0.5413, 0.9571, 0.5243, 0.9431, 0.5489, 0.9189, 0.6182, 0.9581, 0.5636, 0.9799, 0.5615, 0.9752, 0.6129, 0.9512, 0.6129, 0.9512, 0.5615, 0.9752, 0.5413, 0.9571, 0.5806, 0.9353, 0.4932, 0.9109, 0.4802, 0.9311, 0.4756, 0.9297, 0.486, 0.9068, 0.486, 0.9068, 0.4756, 0.9297, 0.4612, 0.9196, 0.4673, 0.8875, 0.4673, 0.8875, 0.4612, 0.9196, 0.4448, 0.9091, 0.4473, 0.8673, 0.4473, 0.8673, 0.4448, 0.9091, 0.4413, 0.907, 0.4423, 0.8629, 0.4637, 0.8022, 0.4567, 0.8307, 0.4497, 0.8239, 0.4553, 0.7934, 0.4922, 0.8394, 0.4809, 0.8604, 0.4567, 0.8307, 0.4637, 0.8022, 0.5185, 0.8714, 0.5029, 0.8854, 0.4809, 0.8604, 0.4922, 0.8394, 0.5307, 0.8821, 0.5127, 0.8924, 0.5029, 0.8854, 0.5185, 0.8714, 0.6904, 0.9, 0.6563, 0.9226, 0.6078, 0.9036, 0.6297, 0.8785, 0.7019, 0.9112, 0.6651, 0.9319, 0.6563, 0.9226, 0.6904, 0.9, 0.6297, 0.8785, 0.6078, 0.9036, 0.5689, 0.8868, 0.5793, 0.8587, 0.5793, 0.8587, 0.5689, 0.8868, 0.5559, 0.8851, 0.5619, 0.8577, 0.4733, 0.9732, 0.4783, 0.9722, 0.4868, 0.9756, 0.4893, 0.9778, 0.4766, 0.9629, 0.4791, 0.9644, 0.4783, 0.9722, 0.4733, 0.9732, 0.4694, 0.9645, 0.4733, 0.9732, 0.4596, 0.9646, 0.4585, 0.9606, 0.4774, 0.963, 0.4791, 0.9644, 0.4766, 0.9629, 0.4758, 0.9593, 0.4896, 0.9771, 0.4868, 0.9756, 0.4783, 0.9722, 0.484, 0.968, 0.484, 0.968, 0.4783, 0.9722, 0.481, 0.9617, 0.4809, 0.9589, 0.1656, 0.8691, 0.2113, 0.8986, 0.2118, 0.9105, 0.1693, 0.8834, 0.1693, 0.8834, 0.2118, 0.9105, 0.2133, 0.913, 0.1849, 0.9201, 0.3005, 0.5605, 0.2997, 0.4987, 0.3624, 0.5249, 0.3518, 0.5686, 0.2113, 0.8986, 0.2185, 0.9076, 0.2118, 0.9105, 0.2118, 0.9105, 0.2185, 0.9076, 0.2198, 0.9117, 0.2133, 0.913, 0.2133, 0.913, 0.2198, 0.9117, 0.2199, 0.9176, 0.2225, 0.8687, 0.2302, 0.8997, 0.2257, 0.8992, 0.2155, 0.8709, 0.2155, 0.8709, 0.2257, 0.8992, 0.2226, 0.8994, 0.1775, 0.8644, 0.1775, 0.8644, 0.2226, 0.8994, 0.2113, 0.8986, 0.1656, 0.8691, 0.103, 0.8086, 0.1427, 0.8403, 0.1246, 0.8401, 0.08014, 0.8085, 0.2011, 0.8093, 0.2058, 0.8424, 0.1427, 0.8403, 0.103, 0.8086, 0.2116, 0.8057, 0.215, 0.8394, 0.2058, 0.8424, 0.2011, 0.8093, 0.08533, 0.8327, 0.1306, 0.8598, 0.1509, 0.9256, 0.1137, 0.9358, 0.08014, 0.8085, 0.1246, 0.8401, 0.1306, 0.8598, 0.08533, 0.8327, 0.1137, 0.9358, 0.1509, 0.9256, 0.1575, 0.9391, 0.1231, 0.952, 0.08929, 0.9598, 0.1137, 0.9358, 0.1231, 0.952, 0.1028, 0.9781, 0.02756, 0.7692, 0.08014, 0.8085, 0.08533, 0.8327, 0.02981, 0.7958, 0.02981, 0.7958, 0.08533, 0.8327, 0.1137, 0.9358, 0.08929, 0.9598, 0.2287, 0.7782, 0.2116, 0.8057, 0.2011, 0.8093, 0.2169, 0.7822, 0.2169, 0.7822, 0.2011, 0.8093, 0.103, 0.8086, 0.05458, 0.7705, 0.05458, 0.7705, 0.103, 0.8086, 0.08014, 0.8085, 0.02756, 0.7692, 0.1427, 0.8403, 0.1775, 0.8644, 0.1656, 0.8691, 0.1246, 0.8401, 0.2058, 0.8424, 0.2155, 0.8709, 0.1775, 0.8644, 0.1427, 0.8403, 0.215, 0.8394, 0.2225, 0.8687, 0.2155, 0.8709, 0.2058, 0.8424, 0.1306, 0.8598, 0.1693, 0.8834, 0.1849, 0.9201, 0.1509, 0.9256, 0.1246, 0.8401, 0.1656, 0.8691, 0.1693, 0.8834, 0.1306, 0.8598, 0.1509, 0.9256, 0.1849, 0.9201, 0.1909, 0.931, 0.1575, 0.9391, 0.8455, 0.06625, 0.8811, 0.02869, 0.8808, 0.02806, 0.8437, 0.06271, 0.8846, 0.08295, 0.882, 0.02912, 0.8811, 0.02869, 0.8826, 0.08347, 0.8938, 0.05851, 0.8861, 0.01778, 0.882, 0.02912, 0.8846, 0.08295, 0.8802, 0.01148, 0.8802, 0.01233, 0.8851, 0.01707, 0.8856, 0.017, 0.8526, 0.04094, 0.8851, 0.01707, 0.8802, 0.01233, 0.8534, 0.02223, 0.9534, 0.1095, 0.9235, 0.07745, 0.9216, 0.0791, 0.9517, 0.1124, 0.7753, 0.04138, 0.8207, 0.03987, 0.8193, 0.03766, 0.7753, 0.038, 0.7687, 0.08336, 0.8132, 0.068, 0.8207, 0.03987, 0.7753, 0.04138, 0.931, 0.1477, 0.9074, 0.107, 0.8913, 0.1377, 0.908, 0.1866, 0.908, 0.1866, 0.8913, 0.1377, 0.8885, 0.1392, 0.9048, 0.1891, 0.7608, 0.1344, 0.8054, 0.1045, 0.8055, 0.1005, 0.7609, 0.129, 0.7277, 0.1361, 0.7608, 0.1344, 0.7609, 0.129, 0.728, 0.1301, 0.9294, 0.2104, 0.908, 0.1866, 0.9048, 0.1891, 0.9262, 0.2137, 0.9557, 0.1688, 0.931, 0.1477, 0.908, 0.1866, 0.9294, 0.2104, 0.9825, 0.1295, 0.9846, 0.1214, 0.9534, 0.1095, 0.9517, 0.1124, 0.8463, 0.8765, 0.8396, 0.8748, 0.8424, 0.8671, 0.8465, 0.87, 0.728, 0.1301, 0.7609, 0.129, 0.7687, 0.08336, 0.7361, 0.0839, 0.7753, 0.04138, 0.7753, 0.038, 0.7407, 0.03883, 0.7413, 0.04452, 0.9517, 0.1124, 0.9216, 0.0791, 0.9074, 0.107, 0.931, 0.1477, 0.7609, 0.129, 0.8055, 0.1005, 0.8132, 0.068, 0.7687, 0.08336, 0.8437, 0.06271, 0.8808, 0.02806, 0.8851, 0.01707, 0.8526, 0.04094, 0.8943, 0.01655, 0.8946, 0.01605, 0.8856, 0.017, 0.8861, 0.01778, 0.7905, 0.7917, 0.8247, 0.8227, 0.8193, 0.8397, 0.7832, 0.8194, 0.9058, 0.04439, 0.8943, 0.01655, 0.8861, 0.01778, 0.8938, 0.05851, 0.7758, 0.8447, 0.81, 0.8592, 0.8057, 0.8691, 0.7695, 0.8587, 0.7812, 0.8257, 0.8148, 0.8474, 0.81, 0.8592, 0.7758, 0.8447, 0.8009, 0.7805, 0.8324, 0.8149, 0.8247, 0.8227, 0.7905, 0.7917, 0.7361, 0.0839, 0.7687, 0.08336, 0.7753, 0.04138, 0.7413, 0.04452, 0.81, 0.8592, 0.8424, 0.8671, 0.8396, 0.8748, 0.8057, 0.8691, 0.8148, 0.8474, 0.8424, 0.8671, 0.81, 0.8592, 0.4338, 0.7738, 0.4411, 0.7285, 0.5385, 0.7539, 0.5305, 0.7889, 0.4411, 0.7285, 0.4573, 0.652, 0.5583, 0.6859, 0.5385, 0.7539, 0.4573, 0.652, 0.4778, 0.594, 0.5792, 0.6396, 0.5583, 0.6859, 0.4778, 0.594, 0.4878, 0.5644, 0.5962, 0.6099, 0.5792, 0.6396, 0.6213, 0.8101, 0.6294, 0.7849, 0.7059, 0.8158, 0.6985, 0.8351, 0.6472, 0.7358, 0.6627, 0.692, 0.7318, 0.7437, 0.7156, 0.7805, 0.6627, 0.692, 0.6775, 0.6706, 0.7446, 0.728, 0.7318, 0.7437, 0.6294, 0.7849, 0.6472, 0.7358, 0.7156, 0.7805, 0.7059, 0.8158, 0.1987, 0.6123, 0.2361, 0.6219, 0.1885, 0.6621, 0.7186, 0.4565, 0.6527, 0.4589, 0.6628, 0.5114, 0.7311, 0.4626, 0.1016, 0.7023, 0.1025, 0.6792, 0.1466, 0.6797, 0.1457, 0.7033, 0.1457, 0.7033, 0.1466, 0.6797, 0.1835, 0.6808, 0.1839, 0.7039, 0.7059, 0.4228, 0.6527, 0.4589, 0.7186, 0.4565, 0.7238, 0.4442, 0.1839, 0.7039, 0.1835, 0.6808, 0.1943, 0.676, 0.2253, 0.6923, 0.4878, 0.5644, 0.5041, 0.5559, 0.5962, 0.6099, 0.2361, 0.6219, 0.2491, 0.5563, 0.3005, 0.5605, 0.2868, 0.628, 0.2253, 0.6923, 0.2361, 0.6219, 0.2868, 0.628, 0.2747, 0.6988, 0.2219, 0.7568, 0.2253, 0.6923, 0.2747, 0.6988, 0.2678, 0.7606, 0.2491, 0.5563, 0.2538, 0.4978, 0.2997, 0.4987, 0.3005, 0.5605, 0.2997, 0.4987, 0.3468, 0.5052, 0.3624, 0.5249, 0.8324, 0.8149, 0.8602, 0.8486, 0.8568, 0.8534, 0.8247, 0.8227, 0.8551, 0.8793, 0.8463, 0.8765, 0.8465, 0.87, 0.8523, 0.8741, 0.9216, 0.0791, 0.9058, 0.04439, 0.8938, 0.05851, 0.9074, 0.107, 0.8055, 0.1005, 0.8437, 0.06271, 0.8526, 0.04094, 0.8132, 0.068, 0.9235, 0.07745, 0.907, 0.04222, 0.9058, 0.04439, 0.9216, 0.0791, 0.8207, 0.03987, 0.8534, 0.02223, 0.8536, 0.02119, 0.8193, 0.03766, 0.8132, 0.068, 0.8526, 0.04094, 0.8534, 0.02223, 0.8207, 0.03987, 0.9074, 0.107, 0.8938, 0.05851, 0.8846, 0.08295, 0.8913, 0.1377, 0.8913, 0.1377, 0.8846, 0.08295, 0.8826, 0.08347, 0.8885, 0.1392, 0.8054, 0.1045, 0.8455, 0.06625, 0.8437, 0.06271, 0.8055, 0.1005, 0.907, 0.04222, 0.8946, 0.01605, 0.8943, 0.01655, 0.9058, 0.04439, 0.8808, 0.02806, 0.8811, 0.02869, 0.8815, 0.0287, 0.8534, 0.02223, 0.8802, 0.01233, 0.8802, 0.01148, 0.8536, 0.02119, 0.8861, 0.01778, 0.8856, 0.017, 0.8815, 0.0287, 0.882, 0.02912, 0.8856, 0.017, 0.8851, 0.01707, 0.8808, 0.02806, 0.8815, 0.0287, 0.7318, 0.7437, 0.7905, 0.7917, 0.7832, 0.8194, 0.7156, 0.7805, 0.7156, 0.7805, 0.7795, 0.8208, 0.7812, 0.8257])
me_cylinder_002.use_remesh_preserve_volume = False
me_cylinder_002.use_remesh_preserve_attributes = False
me_cylinder_002.use_mirror_vertex_groups = False
me_cylinder_002.update()
me_cylinder = bpy.data.meshes.new('Cylinder')
me_cylinder.from_pydata([(0.001218, -1.573, 5.21), (-0.003417, -0.9329, -2.58), (0.01934, -2.246, 4.938), (-0.8542, -0.01906, -2.086), (-0.1408, -2.195, 4.981), (-0.8138, -0.05877, -2.568), (-1.109, -2.888, 6.244), (-0.5713, 0.4694, -2.576), (-0.1589, -1.624, 5.168), (-0.001969, 0.8427, 1.595), (-0.002513, -1.087, 1.235), (-0.4835, -0.902, 1.281), (-0.6822, -0.05562, 1.414), (-0.483, 0.6107, 1.568), (0.0006636, -0.345, 3.79), (0.01357, -1.559, 3.323), (-0.2609, -1.462, 3.37), (-0.3882, -0.9314, 3.579), (-0.2738, -0.4423, 3.744), (-0.6621, -0.8129, -0.07164), (-0.9362, 0.02599, -0.006989), (-0.6619, 0.7777, 0.05877), (-0.66, -0.7616, -1.193), (-0.9332, -0.01174, -1.199), (-0.6598, 0.7343, -1.184), (-0.2808, -0.8552, -3.747), (-0.4004, -0.6664, -3.852), (-0.2844, -0.4521, -4.046), (-0.4843, 0.1459, -3.479), (-0.4843, -0.7016, -3.151), (-0.6849, -0.2778, -3.315), (-0.5411, -0.4355, -3.628), (-0.3826, -0.08555, -3.826), (-0.3827, -0.7848, -3.483), (-0.259, -0.9508, -3.925), (-0.3642, -0.7845, -4.033), (-0.2577, -0.6611, -4.134), (-0.1544, -1.197, -4.336), (-0.2183, -1.113, -4.399), (-0.1544, -1.031, -4.462), (-0.09028, -2.466, 5.729), (-1.114, -2.903, 6.24), (-0.04258, -2.397, 5.835), (-0.1975, -1.106, -4.168), (-0.282, -0.95, -4.288), (-0.1993, -0.8426, -4.429), (-0.02128, -1.054, -1.647), (-0.005334, -1.02, -2.051), (-0.8654, -0.002567, -1.644), (-0.6273, 0.6547, -1.639), (-0.7661, -0.6488, -2.563), (-0.8433, -0.498, -2.565), (-0.8055, -0.5779, -2.659), (-0.8849, -0.5884, -1.635), (-0.8004, -0.7501, -1.646), (-0.8449, -0.7136, -1.523), (-0.601, 0.5678, -2.078), (-0.877, -0.5109, -2.067), (-0.7959, -0.7199, -2.066), (-1.949, -0.6805, -1.267), (-1.931, -0.6615, -1.306), (-1.92, -0.6772, -1.344), (-1.777, -0.6638, -1.213), (-1.796, -0.6842, -1.175), (-1.762, -0.6865, -1.233), (-1.864, -0.6883, -1.207), (-1.862, -0.7129, -1.208), (-1.394, -0.6299, -1.863), (-1.341, -0.7205, -1.529), (-1.369, -0.6638, -1.587), (-1.415, -0.6316, -2.159), (-1.404, -0.6762, -2.213), (-1.358, -0.7759, -1.881), (-1.376, -0.716, -2.164), (-1.328, -0.7543, -1.6), (-1.654, -0.6513, -1.641), (-1.596, -0.6748, -1.469), (-1.725, -0.6639, -1.837), (-1.728, -0.6909, -1.872), (-1.646, -0.7661, -1.656), (-1.576, -0.7301, -1.483), (-1.575, -0.7064, -1.437), (-1.706, -0.7155, -1.846), (-1.06, -0.7179, -1.563), (-1.033, -0.6782, -2.388), (-1.105, -0.576, -1.983), (-1.099, -0.6291, -1.642), (-1.094, -0.5566, -2.387), (-1.068, -0.621, -2.464), (-1.042, -0.7445, -1.985), (-1.034, -0.7595, -1.653), (-1.93, -0.6748, -1.237), (-1.947, -0.674, -1.267), (-1.792, -0.6762, -1.174), (-1.811, -0.696, -1.189), (-1.887, -0.698, -1.111), (-1.887, -0.7077, -1.162), (-0.1919, 0.9949, 0.08255), (-0.1797, 0.8028, 1.585), (-0.001995, 0.7868, 1.698), (0.0007759, 1.026, -0.1205), (0.0006361, 1.968, 1.847), (-0.06976, 1.948, 1.879), (-0.0005612, 1.965, 1.741), (-0.07162, 1.949, 1.845), (-0.101, 1.545, 0.9677), (-0.09472, 1.399, 1.579), (-0.0005689, 1.523, 0.7988), (-0.0112, 1.431, 1.587), (-0.006269, 1.547, 0.9762), (-0.1386, 1.229, 0.6153), (-0.1304, 1.084, 1.479), (-0.001811, 1.07, 1.582), (-0.006961, 1.121, 1.488), (-0.0024, 1.237, 0.6258), (-0.0826, 1.666, 1.725), (-0.005913, 1.69, 1.731), (-0.00305, 1.77, 1.366), (-0.08689, 1.759, 1.36), (-0.0006032, 1.76, 1.237), (-0.2201, -1.998, 5.049), (-0.2207, -1.929, 5.075), (-0.2297, -1.943, 5.033), (-1.114, -2.897, 6.243), (-1.013, -2.99, 6.382), (-1.015, -3.002, 6.375), (-1.014, -2.993, 6.378), (-0.6936, -2.58, 5.987), (-0.8196, -2.264, 5.494), (-0.8291, -2.273, 5.468), (-0.8228, -2.31, 5.478), (-0.6983, -2.615, 5.96), (-0.6917, -2.597, 5.974), (-0.3656, -2.403, 5.882), (-0.5176, -1.982, 5.178), (-0.5277, -1.994, 5.14), (-0.519, -2.044, 5.155), (-0.3683, -2.45, 5.844), (-0.3677, -2.429, 5.864), (-0.113, -2.008, 5.527), (0.0008594, -1.972, 5.558), (-1.118, -2.958, 6.374), (-0.1133, -2.379, 5.36), (0.0005185, -2.416, 5.33), (-0.1499, -2.192, 5.453), (-0.1497, -2.252, 5.418), (-1.121, -2.971, 6.368), (-0.7554, -2.475, 5.739), (-0.7513, -2.436, 5.761), (-0.4352, -2.21, 5.559), (-0.4373, -2.264, 5.528), (0.0136, -1.265, 2.322), (-0.3599, -1.126, 2.368), (-0.5163, -0.3744, 2.576), (-0.3608, 0.1457, 2.773), (0.01316, 0.2676, 2.809), (0.01428, -1.912, 4.163), (-0.2016, -1.839, 4.207), (-0.2134, -1.051, 4.52), (-0.3058, -1.457, 4.334), (0.0006236, -0.9801, 4.566), (-0.5394, -0.7999, -2.07), (-0.5563, -0.8489, -1.642), (-0.516, -0.731, -2.567), (-0.6609, -0.7747, -0.6439), (-0.9347, 0.007127, -0.6029), (-0.6609, 0.776, -0.5617), (0.0007808, -2.356, 5.862), (-0.0005927, -2.459, 5.715), (-0.0705, -2.438, 5.774), (-0.9897, -2.578, 5.864), (-0.9989, -2.587, 5.848), (-0.9684, -2.607, 5.859), (-0.8568, -2.808, 6.167), (-0.8593, -2.806, 6.176), (-0.868, -2.791, 6.163), (-0.938, -2.723, 6.053), (-0.9515, -2.697, 6.068), (-1.12, -2.966, 6.371), (-1.111, -2.894, 6.242), (0.0, 0.7061, -2.57), (-0.001218, -1.573, 5.21), (0.003417, -0.9329, -2.58), (-0.01934, -2.246, 4.938), (0.8542, -0.01906, -2.086), (0.1408, -2.195, 4.981), (0.8138, -0.05877, -2.568), (1.109, -2.888, 6.244), (0.5713, 0.4694, -2.576), (0.1589, -1.624, 5.168), (0.001969, 0.8427, 1.595), (0.002513, -1.087, 1.235), (0.4835, -0.902, 1.281), (0.6822, -0.05562, 1.414), (0.483, 0.6107, 1.568), (-0.0006636, -0.345, 3.79), (-0.01357, -1.559, 3.323), (0.2609, -1.462, 3.37), (0.3882, -0.9314, 3.579), (0.2738, -0.4423, 3.744), (0.0, -1.077, -0.1001), (0.6621, -0.8129, -0.07164), (0.9362, 0.02599, -0.006989), (0.6619, 0.7777, 0.05877), (0.0, 1.042, 0.08724), (0.0, -1.03, -1.195), (0.66, -0.7616, -1.193), (0.9332, -0.01174, -1.199), (0.6598, 0.7343, -1.184), (0.0, 1.003, -1.183), (0.0, -0.3818, -4.19), (0.0, -0.9597, -3.683), (0.2808, -0.8552, -3.747), (0.4004, -0.6664, -3.852), (0.2844, -0.4521, -4.046), (0.0, -0.8771, -3.084), (0.4843, 0.1459, -3.479), (0.0, 0.3215, -3.547), (0.4843, -0.7016, -3.151), (0.6849, -0.2778, -3.315), (0.0, -0.9171, -3.411), (0.0, 0.04675, -3.898), (0.5411, -0.4355, -3.628), (0.3826, -0.08555, -3.826), (0.3827, -0.7848, -3.483), (0.0, -0.6229, -4.17), (0.0, -1.014, -3.831), (0.259, -0.9508, -3.925), (0.3642, -0.7845, -4.033), (0.2577, -0.6611, -4.134), (0.0, -1.112, -4.399), (0.0, -1.007, -4.482), (0.0, -1.255, -4.288), (0.1544, -1.197, -4.336), (0.2183, -1.113, -4.399), (0.1544, -1.031, -4.462), (0.09028, -2.466, 5.729), (1.114, -2.903, 6.24), (0.04258, -2.397, 5.835), (0.0, -0.8216, -4.461), (0.0, -1.151, -4.092), (0.1975, -1.106, -4.168), (0.282, -0.95, -4.288), (0.1993, -0.8426, -4.429), (0.02128, -1.054, -1.647), (0.005334, -1.02, -2.051), (0.8654, -0.002567, -1.644), (0.6273, 0.6547, -1.639), (0.0, 0.9378, -1.643), (0.7661, -0.6488, -2.563), (0.8433, -0.498, -2.565), (0.8055, -0.5779, -2.659), (0.8849, -0.5884, -1.635), (0.8004, -0.7501, -1.646), (0.8449, -0.7136, -1.523), (0.601, 0.5678, -2.078), (0.0, 0.8503, -2.083), (0.877, -0.5109, -2.067), (0.7959, -0.7199, -2.066), (1.949, -0.6805, -1.267), (1.931, -0.6615, -1.306), (1.92, -0.6772, -1.344), (1.777, -0.6638, -1.213), (1.796, -0.6842, -1.175), (1.762, -0.6865, -1.233), (1.864, -0.6883, -1.207), (1.862, -0.7129, -1.208), (1.394, -0.6299, -1.863), (1.341, -0.7205, -1.529), (1.369, -0.6638, -1.587), (1.415, -0.6316, -2.159), (1.404, -0.6762, -2.213), (1.358, -0.7759, -1.881), (1.376, -0.716, -2.164), (1.328, -0.7543, -1.6), (1.654, -0.6513, -1.641), (1.596, -0.6748, -1.469), (1.725, -0.6639, -1.837), (1.728, -0.6909, -1.872), (1.646, -0.7661, -1.656), (1.576, -0.7301, -1.483), (1.575, -0.7064, -1.437), (1.706, -0.7155, -1.846), (1.06, -0.7179, -1.563), (1.033, -0.6782, -2.388), (1.105, -0.576, -1.983), (1.099, -0.6291, -1.642), (1.094, -0.5566, -2.387), (1.068, -0.621, -2.464), (1.042, -0.7445, -1.985), (1.034, -0.7595, -1.653), (1.93, -0.6748, -1.237), (1.947, -0.674, -1.267), (1.792, -0.6762, -1.174), (1.811, -0.696, -1.189), (1.887, -0.698, -1.111), (1.887, -0.7077, -1.162), (0.1919, 0.9949, 0.08255), (0.1797, 0.8028, 1.585), (0.001995, 0.7868, 1.698), (-0.0007759, 1.026, -0.1205), (-0.0006361, 1.968, 1.847), (0.0, 1.964, 1.883), (0.06976, 1.948, 1.879), (0.0005612, 1.965, 1.741), (0.07162, 1.949, 1.845), (0.0, 1.941, 1.926), (0.101, 1.545, 0.9677), (0.09472, 1.399, 1.579), (0.0005689, 1.523, 0.7988), (0.0, 1.387, 1.67), (0.0112, 1.431, 1.587), (0.006269, 1.547, 0.9762), (0.1386, 1.229, 0.6153), (0.0, 1.23, 0.3918), (0.1304, 1.084, 1.479), (0.001811, 1.07, 1.582), (0.006961, 1.121, 1.488), (0.0024, 1.237, 0.6258), (0.0826, 1.666, 1.725), (0.0, 1.656, 1.794), (0.005913, 1.69, 1.731), (0.00305, 1.77, 1.366), (0.08689, 1.759, 1.36), (0.0006032, 1.76, 1.237), (0.2201, -1.998, 5.049), (0.2207, -1.929, 5.075), (0.2297, -1.943, 5.033), (1.114, -2.897, 6.243), (1.013, -2.99, 6.382), (1.015, -3.002, 6.375), (1.014, -2.993, 6.378), (0.6936, -2.58, 5.987), (0.8196, -2.264, 5.494), (0.8291, -2.273, 5.468), (0.8228, -2.31, 5.478), (0.6983, -2.615, 5.96), (0.6917, -2.597, 5.974), (0.3656, -2.403, 5.882), (0.5176, -1.982, 5.178), (0.5277, -1.994, 5.14), (0.519, -2.044, 5.155), (0.3683, -2.45, 5.844), (0.3677, -2.429, 5.864), (0.113, -2.008, 5.527), (-0.0008594, -1.972, 5.558), (1.118, -2.958, 6.374), (0.1133, -2.379, 5.36), (-0.0005185, -2.416, 5.33), (0.1499, -2.192, 5.453), (0.1497, -2.252, 5.418), (1.121, -2.971, 6.368), (0.7554, -2.475, 5.739), (0.7513, -2.436, 5.761), (0.4352, -2.21, 5.559), (0.4373, -2.264, 5.528), (-0.0136, -1.265, 2.322), (0.3599, -1.126, 2.368), (0.5163, -0.3744, 2.576), (0.3608, 0.1457, 2.773), (-0.01316, 0.2676, 2.809), (-0.01428, -1.912, 4.163), (0.2016, -1.839, 4.207), (0.2134, -1.051, 4.52), (0.3058, -1.457, 4.334), (-0.0006236, -0.9801, 4.566), (0.5394, -0.7999, -2.07), (0.5563, -0.8489, -1.642), (0.516, -0.731, -2.567), (0.0, 1.039, -0.6528), (0.0, -1.041, -0.6589), (0.6609, -0.7747, -0.6439), (0.9347, 0.007127, -0.6029), (0.6609, 0.776, -0.5617), (-0.0007808, -2.356, 5.862), (0.0005927, -2.459, 5.715), (0.0705, -2.438, 5.774), (0.0, -2.423, 5.783), (0.9897, -2.578, 5.864), (0.9989, -2.587, 5.848), (0.9684, -2.607, 5.859), (0.8568, -2.808, 6.167), (0.8593, -2.806, 6.176), (0.868, -2.791, 6.163), (0.938, -2.723, 6.053), (0.9515, -2.697, 6.068), (1.12, -2.966, 6.371), (1.111, -2.894, 6.242)], [], [(42, 144, 149, 133), (220, 33, 25, 211), (31, 32, 27, 26), (156, 2, 4, 157), (159, 122, 121), (32, 221, 210, 27), (157, 4, 120, 159), (33, 31, 26, 25), (158, 8, 0, 160), (21, 13, 98, 97), (20, 12, 13, 21), (19, 11, 12, 20), (200, 10, 11, 19), (154, 18, 14, 155), (153, 17, 18, 154), (152, 16, 17, 153), (151, 15, 16, 152), (370, 200, 19, 164), (164, 19, 20, 165), (165, 20, 21, 166), (115, 320, 306, 102), (49, 24, 209, 248), (48, 23, 24, 49), (46, 205, 22, 162), (1, 47, 161, 163), (27, 210, 225, 36), (211, 25, 34, 226), (25, 26, 35, 34), (26, 27, 36, 35), (53, 55, 22, 23), (7, 180, 217, 28), (5, 7, 28, 30), (51, 5, 30), (29, 30, 31, 33), (28, 217, 221, 32), (30, 28, 32, 31), (215, 29, 33, 220), (45, 239, 231, 39), (240, 43, 37, 232), (43, 44, 38, 37), (44, 45, 39, 38), (230, 232, 37), (230, 37, 38), (230, 38, 39), (230, 39, 231), (179, 6, 123), (139, 144, 42), (35, 36, 45, 44), (34, 35, 44, 43), (226, 34, 43, 240), (36, 225, 239, 45), (57, 53, 48, 3), (1, 163, 29, 215), (3, 48, 49, 56), (56, 49, 248, 256), (77, 78, 61, 60), (75, 77, 60, 65), (76, 75, 65, 62), (47, 46, 162, 161), (81, 76, 62, 64), (7, 56, 256, 180), (5, 3, 56, 7), (51, 57, 3, 5), (59, 60, 61), (62, 63, 64), (62, 65, 95, 93), (60, 59, 91, 92), (82, 79, 66, 59), (78, 82, 59, 61), (79, 80, 63, 66), (80, 81, 64, 63), (90, 83, 68, 74), (89, 90, 74, 72), (88, 84, 73, 71), (84, 89, 72, 73), (83, 86, 69, 68), (86, 85, 67, 69), (85, 87, 70, 67), (87, 88, 71, 70), (74, 68, 81, 80), (72, 74, 80, 79), (71, 73, 82, 78), (73, 72, 79, 82), (68, 69, 76, 81), (69, 67, 75, 76), (67, 70, 77, 75), (70, 71, 78, 77), (51, 52, 88, 87), (57, 51, 87, 85), (53, 57, 85, 86), (55, 53, 86, 83), (50, 58, 89, 84), (52, 50, 84, 88), (58, 54, 90, 89), (54, 55, 83, 90), (95, 92, 91, 96), (93, 95, 96, 94), (65, 60, 92, 95), (63, 62, 93, 94), (59, 66, 96, 91), (66, 63, 94, 96), (119, 118, 104, 103), (118, 115, 102, 104), (166, 21, 97, 369), (103, 104, 101), (104, 102, 302, 101), (102, 306, 302), (320, 116, 302, 306), (116, 117, 101, 302), (117, 119, 103, 101), (114, 314, 107, 109), (113, 114, 109, 108), (112, 113, 108, 310), (110, 111, 106, 105), (314, 110, 105, 107), (111, 112, 310, 106), (98, 99, 112, 111), (100, 97, 110, 314), (97, 98, 111, 110), (99, 9, 113, 112), (9, 204, 114, 113), (204, 100, 314, 114), (109, 107, 119, 117), (108, 109, 117, 116), (310, 108, 116, 320), (105, 106, 115, 118), (107, 105, 118, 119), (106, 310, 320, 115), (171, 172, 41, 123), (170, 171, 123, 6), (177, 170, 6, 141), (126, 178, 146, 125), (176, 173, 125, 146), (138, 133, 127, 132), (137, 138, 132, 131), (150, 137, 131, 147), (149, 134, 128, 148), (134, 135, 129, 128), (135, 136, 130, 129), (122, 120, 136, 135), (121, 122, 135, 134), (144, 121, 134, 149), (42, 133, 138, 169), (377, 169, 40, 168), (120, 145, 150, 136), (137, 40, 169, 138), (133, 149, 148, 127), (136, 150, 147, 130), (172, 176, 146, 41), (124, 141, 178, 126), (8, 121, 144, 139), (175, 177, 141, 124), (4, 2, 143, 142), (120, 4, 142, 145), (0, 8, 139, 140), (145, 40, 137, 150), (142, 143, 168, 40), (145, 142, 40), (10, 151, 152, 11), (11, 152, 153, 12), (12, 153, 154, 13), (13, 154, 155, 98), (15, 156, 157, 16), (17, 159, 158, 18), (18, 158, 160, 14), (16, 157, 159, 17), (48, 53, 23), (52, 51, 30, 29), (163, 161, 58, 50), (161, 162, 54, 58), (163, 50, 52, 29), (162, 22, 55, 54), (98, 155, 99), (23, 165, 166, 24), (22, 164, 165, 23), (205, 370, 164, 22), (24, 166, 369, 209), (369, 97, 100), (140, 139, 42, 167), (167, 42, 169, 377), (127, 148, 177, 175), (130, 147, 176, 172), (132, 127, 175, 174), (131, 132, 174, 173), (147, 131, 173, 176), (148, 128, 170, 177), (128, 129, 171, 170), (129, 130, 172, 171), (174, 175, 124, 126), (41, 179, 123), (173, 174, 126, 125), (141, 6, 179, 178), (178, 179, 41, 146), (158, 159, 121, 8), (159, 120, 122), (238, 338, 354, 349), (220, 211, 212, 224), (222, 213, 214, 223), (361, 362, 185, 183), (364, 326, 327), (223, 214, 210, 221), (362, 364, 325, 185), (224, 212, 213, 222), (363, 365, 181, 189), (203, 297, 298, 194), (202, 203, 194, 193), (201, 202, 193, 192), (200, 201, 192, 191), (359, 360, 195, 199), (358, 359, 199, 198), (357, 358, 198, 197), (356, 357, 197, 196), (370, 371, 201, 200), (371, 372, 202, 201), (372, 373, 203, 202), (319, 303, 306, 320), (247, 248, 209, 208), (246, 247, 208, 207), (244, 367, 206, 205), (182, 368, 366, 245), (214, 229, 225, 210), (211, 226, 227, 212), (212, 227, 228, 213), (213, 228, 229, 214), (252, 207, 206, 254), (188, 216, 217, 180), (186, 219, 216, 188), (250, 219, 186), (218, 224, 222, 219), (216, 223, 221, 217), (219, 222, 223, 216), (215, 220, 224, 218), (243, 235, 231, 239), (240, 232, 233, 241), (241, 233, 234, 242), (242, 234, 235, 243), (230, 233, 232), (230, 234, 233), (230, 235, 234), (230, 231, 235), (387, 328, 187), (344, 238, 349), (228, 242, 243, 229), (227, 241, 242, 228), (226, 240, 241, 227), (229, 243, 239, 225), (257, 184, 246, 252), (182, 215, 218, 368), (184, 255, 247, 246), (255, 256, 248, 247), (277, 260, 261, 278), (275, 265, 260, 277), (276, 262, 265, 275), (245, 366, 367, 244), (281, 264, 262, 276), (188, 180, 256, 255), (186, 188, 255, 184), (250, 186, 184, 257), (259, 261, 260), (262, 264, 263), (262, 293, 295, 265), (260, 292, 291, 259), (282, 259, 266, 279), (278, 261, 259, 282), (279, 266, 263, 280), (280, 263, 264, 281), (290, 274, 268, 283), (289, 272, 274, 290), (288, 271, 273, 284), (284, 273, 272, 289), (283, 268, 269, 286), (286, 269, 267, 285), (285, 267, 270, 287), (287, 270, 271, 288), (274, 280, 281, 268), (272, 279, 280, 274), (271, 278, 282, 273), (273, 282, 279, 272), (268, 281, 276, 269), (269, 276, 275, 267), (267, 275, 277, 270), (270, 277, 278, 271), (250, 287, 288, 251), (257, 285, 287, 250), (252, 286, 285, 257), (254, 283, 286, 252), (249, 284, 289, 258), (251, 288, 284, 249), (258, 289, 290, 253), (253, 290, 283, 254), (295, 296, 291, 292), (293, 294, 296, 295), (265, 295, 292, 260), (263, 294, 293, 262), (259, 291, 296, 266), (266, 296, 294, 263), (324, 304, 305, 323), (323, 305, 303, 319), (373, 369, 297, 203), (304, 301, 305), (305, 301, 302, 303), (303, 302, 306), (320, 306, 302, 321), (321, 302, 301, 322), (322, 301, 304, 324), (318, 312, 309, 314), (317, 311, 312, 318), (316, 310, 311, 317), (313, 307, 308, 315), (314, 309, 307, 313), (315, 308, 310, 316), (298, 315, 316, 299), (300, 314, 313, 297), (297, 313, 315, 298), (299, 316, 317, 190), (190, 317, 318, 204), (204, 318, 314, 300), (312, 322, 324, 309), (311, 321, 322, 312), (310, 320, 321, 311), (307, 323, 319, 308), (309, 324, 323, 307), (308, 319, 320, 310), (379, 328, 237, 380), (378, 187, 328, 379), (385, 346, 187, 378), (331, 330, 351, 386), (384, 351, 330, 381), (343, 337, 332, 338), (342, 336, 337, 343), (355, 352, 336, 342), (354, 353, 333, 339), (339, 333, 334, 340), (340, 334, 335, 341), (327, 340, 341, 325), (326, 339, 340, 327), (349, 354, 339, 326), (238, 376, 343, 338), (377, 375, 236, 376), (325, 341, 355, 350), (342, 343, 376, 236), (338, 332, 353, 354), (341, 335, 352, 355), (380, 237, 351, 384), (329, 331, 386, 346), (189, 344, 349, 326), (383, 329, 346, 385), (185, 347, 348, 183), (325, 350, 347, 185), (181, 345, 344, 189), (350, 355, 342, 236), (347, 236, 375, 348), (350, 236, 347), (191, 192, 357, 356), (192, 193, 358, 357), (193, 194, 359, 358), (194, 298, 360, 359), (196, 197, 362, 361), (198, 199, 363, 364), (199, 195, 365, 363), (197, 198, 364, 362), (246, 207, 252), (251, 218, 219, 250), (368, 249, 258, 366), (366, 258, 253, 367), (368, 218, 251, 249), (367, 253, 254, 206), (298, 299, 360), (207, 208, 373, 372), (206, 207, 372, 371), (205, 206, 371, 370), (208, 209, 369, 373), (369, 300, 297), (345, 374, 238, 344), (374, 377, 376, 238), (332, 383, 385, 353), (335, 380, 384, 352), (337, 382, 383, 332), (336, 381, 382, 337), (352, 384, 381, 336), (353, 385, 378, 333), (333, 378, 379, 334), (334, 379, 380, 335), (382, 331, 329, 383), (237, 328, 387), (381, 330, 331, 382), (346, 386, 387, 187), (386, 351, 237, 387), (363, 189, 326, 364), (364, 327, 325)])
me_cylinder.polygons.foreach_set('use_smooth', [True] * 390)
_uv = me_cylinder.uv_layers.new(name='UVMap')
_uv.uv.foreach_set('vector', [0.01445, 0.1225, 0.02177, 0.0754, 0.0531, 0.08388, 0.04957, 0.1247, 0.9178, 0.4759, 0.891, 0.5117, 0.8695, 0.4863, 0.8928, 0.4607, 0.8585, 0.5423, 0.8176, 0.5603, 0.812, 0.5139, 0.8465, 0.5045, 0.711, 0.1777, 0.7828, 0.1568, 0.7886, 0.171, 0.7177, 0.1973, 0.726, 0.2329, 0.7913, 0.195, 0.795, 0.1966, 0.8176, 0.5603, 0.776, 0.5675, 0.776, 0.5123, 0.812, 0.5139, 0.7177, 0.1973, 0.7886, 0.171, 0.7932, 0.1902, 0.726, 0.2329, 0.891, 0.5117, 0.8585, 0.5423, 0.8465, 0.5045, 0.8695, 0.4863, 0.7408, 0.2703, 0.8013, 0.2246, 0.8112, 0.2361, 0.753, 0.2865, 0.3544, 0.4309, 0.4813, 0.4103, 0.4901, 0.4402, 0.3633, 0.4749, 0.3415, 0.3661, 0.463, 0.3515, 0.4813, 0.4103, 0.3544, 0.4309, 0.3315, 0.2929, 0.4497, 0.2744, 0.463, 0.3515, 0.3415, 0.3661, 0.3263, 0.2318, 0.4441, 0.2289, 0.4497, 0.2744, 0.3315, 0.2929, 0.5844, 0.3685, 0.6698, 0.3193, 0.6838, 0.3412, 0.6002, 0.3988, 0.5652, 0.3215, 0.6559, 0.2749, 0.6698, 0.3193, 0.5844, 0.3685, 0.548, 0.2527, 0.64, 0.2252, 0.6559, 0.2749, 0.5652, 0.3215, 0.5414, 0.2174, 0.6329, 0.1997, 0.64, 0.2252, 0.548, 0.2527, 0.2778, 0.2358, 0.3263, 0.2318, 0.3315, 0.2929, 0.2823, 0.2978, 0.2823, 0.2978, 0.3315, 0.2929, 0.3415, 0.3661, 0.2917, 0.369, 0.2917, 0.369, 0.3415, 0.3661, 0.3544, 0.4309, 0.3029, 0.4369, 0.851, 0.3894, 0.8461, 0.4005, 0.8167, 0.3899, 0.8227, 0.3848, 0.2129, 0.44, 0.2513, 0.4392, 0.2538, 0.4978, 0.2153, 0.4971, 0.2031, 0.3814, 0.2409, 0.3732, 0.2513, 0.4392, 0.2129, 0.44, 0.1919, 0.2385, 0.2318, 0.2378, 0.2327, 0.3025, 0.1917, 0.2892, 0.1093, 0.2394, 0.1563, 0.2377, 0.1536, 0.2885, 0.1094, 0.2877, 0.812, 0.5139, 0.776, 0.5123, 0.7832, 0.4873, 0.8131, 0.4878, 0.8928, 0.4607, 0.8695, 0.4863, 0.8548, 0.468, 0.8797, 0.4502, 0.8695, 0.4863, 0.8465, 0.5045, 0.8345, 0.4823, 0.8548, 0.468, 0.8465, 0.5045, 0.812, 0.5139, 0.8131, 0.4878, 0.8345, 0.4823, 0.1948, 0.3313, 0.2011, 0.3176, 0.2327, 0.3025, 0.2409, 0.3732, 0.8783, 0.6873, 0.8213, 0.7186, 0.7833, 0.6149, 0.8349, 0.5988, 0.925, 0.6453, 0.8783, 0.6873, 0.8349, 0.5988, 0.8789, 0.5763, 0.9561, 0.6094, 0.925, 0.6453, 0.8789, 0.5763, 0.9186, 0.5404, 0.8789, 0.5763, 0.8585, 0.5423, 0.891, 0.5117, 0.8349, 0.5988, 0.7833, 0.6149, 0.776, 0.5675, 0.8176, 0.5603, 0.8789, 0.5763, 0.8349, 0.5988, 0.8176, 0.5603, 0.8585, 0.5423, 0.9489, 0.4925, 0.9186, 0.5404, 0.891, 0.5117, 0.9178, 0.4759, 0.8013, 0.4535, 0.782, 0.4504, 0.7878, 0.432, 0.8038, 0.4347, 0.8574, 0.4285, 0.8383, 0.4409, 0.8267, 0.424, 0.8405, 0.4121, 0.8383, 0.4409, 0.8196, 0.4524, 0.8161, 0.4314, 0.8267, 0.424, 0.8196, 0.4524, 0.8013, 0.4535, 0.8038, 0.4347, 0.8161, 0.4314, 0.7928, 0.4191, 0.7996, 0.4017, 0.8116, 0.4147, 0.7928, 0.4191, 0.8116, 0.4147, 0.8138, 0.4271, 0.7928, 0.4191, 0.8138, 0.4271, 0.8038, 0.4347, 0.7928, 0.4191, 0.8038, 0.4347, 0.7878, 0.432, 0.1489, 0.1702, 0.1483, 0.17, 0.1493, 0.17, 0.8366, 0.1949, 0.8319, 0.1777, 0.8699, 0.1654, 0.8345, 0.4823, 0.8131, 0.4878, 0.8013, 0.4535, 0.8196, 0.4524, 0.8548, 0.468, 0.8345, 0.4823, 0.8196, 0.4524, 0.8383, 0.4409, 0.8797, 0.4502, 0.8548, 0.468, 0.8383, 0.4409, 0.8574, 0.4285, 0.8131, 0.4878, 0.7832, 0.4873, 0.782, 0.4504, 0.8013, 0.4535, 0.1591, 0.3446, 0.1948, 0.3313, 0.2031, 0.3814, 0.1653, 0.3868, 0.9994, 0.5126, 0.9771, 0.5673, 0.9186, 0.5404, 0.9489, 0.4925, 0.1653, 0.3868, 0.2031, 0.3814, 0.2129, 0.44, 0.1749, 0.4406, 0.1749, 0.4406, 0.2129, 0.44, 0.2153, 0.4971, 0.1782, 0.4964, 0.5638, 0.1346, 0.5679, 0.1341, 0.534, 0.1743, 0.5305, 0.1763, 0.5445, 0.1376, 0.5638, 0.1346, 0.5305, 0.1763, 0.5189, 0.1754, 0.5273, 0.141, 0.5445, 0.1376, 0.5189, 0.1754, 0.5152, 0.168, 0.1563, 0.2377, 0.1919, 0.2385, 0.1917, 0.2892, 0.1536, 0.2885, 0.5225, 0.1405, 0.5273, 0.141, 0.5152, 0.168, 0.5142, 0.1652, 0.1311, 0.4418, 0.1749, 0.4406, 0.1782, 0.4964, 0.1348, 0.4956, 0.1236, 0.3917, 0.1653, 0.3868, 0.1749, 0.4406, 0.1311, 0.4418, 0.1167, 0.354, 0.1591, 0.3446, 0.1653, 0.3868, 0.1236, 0.3917, 0.4954, 0.1787, 0.4903, 0.1795, 0.4863, 0.1757, 0.5152, 0.168, 0.5122, 0.1708, 0.5142, 0.1652, 0.5152, 0.168, 0.5189, 0.1754, 0.5118, 0.1818, 0.513, 0.1711, 0.4903, 0.1795, 0.4954, 0.1787, 0.4985, 0.1785, 0.4953, 0.1794, 0.4303, 0.148, 0.4561, 0.1396, 0.5041, 0.1727, 0.4954, 0.1787, 0.4265, 0.1514, 0.4303, 0.148, 0.4954, 0.1787, 0.4863, 0.1757, 0.4561, 0.1396, 0.4773, 0.1336, 0.5106, 0.1656, 0.5041, 0.1727, 0.4773, 0.1336, 0.4837, 0.1338, 0.5056, 0.1594, 0.5106, 0.1656, 0.4593, 0.06407, 0.4719, 0.06781, 0.4743, 0.1036, 0.4646, 0.1015, 0.4168, 0.06377, 0.4593, 0.06407, 0.4646, 0.1015, 0.429, 0.1037, 0.353, 0.06654, 0.3648, 0.06161, 0.393, 0.1053, 0.3853, 0.1094, 0.3648, 0.06161, 0.4168, 0.06377, 0.429, 0.1037, 0.393, 0.1053, 0.5084, 0.09186, 0.5202, 0.0895, 0.527, 0.1159, 0.5188, 0.1167, 0.5202, 0.0895, 0.5505, 0.07547, 0.552, 0.1058, 0.527, 0.1159, 0.5505, 0.07547, 0.5846, 0.05812, 0.5783, 0.09536, 0.552, 0.1058, 0.5846, 0.05812, 0.5937, 0.05468, 0.5847, 0.09341, 0.5783, 0.09536, 0.4646, 0.1015, 0.4743, 0.1036, 0.4837, 0.1338, 0.4773, 0.1336, 0.429, 0.1037, 0.4646, 0.1015, 0.4773, 0.1336, 0.4561, 0.1396, 0.3853, 0.1094, 0.393, 0.1053, 0.4303, 0.148, 0.4265, 0.1514, 0.393, 0.1053, 0.429, 0.1037, 0.4561, 0.1396, 0.4303, 0.148, 0.5188, 0.1167, 0.527, 0.1159, 0.5273, 0.141, 0.5225, 0.1405, 0.527, 0.1159, 0.552, 0.1058, 0.5445, 0.1376, 0.5273, 0.141, 0.552, 0.1058, 0.5783, 0.09536, 0.5638, 0.1346, 0.5445, 0.1376, 0.5783, 0.09536, 0.5847, 0.09341, 0.5679, 0.1341, 0.5638, 0.1346, 0.5896, 0.02919, 0.6009, 0.02456, 0.5937, 0.05468, 0.5846, 0.05812, 0.5486, 0.05169, 0.5896, 0.02919, 0.5846, 0.05812, 0.5505, 0.07547, 0.5116, 0.07039, 0.5486, 0.05169, 0.5505, 0.07547, 0.5202, 0.0895, 0.496, 0.07525, 0.5116, 0.07039, 0.5202, 0.0895, 0.5084, 0.09186, 0.3428, 0.02708, 0.407, 0.03201, 0.4168, 0.06377, 0.3648, 0.06161, 0.3278, 0.03275, 0.3428, 0.02708, 0.3648, 0.06161, 0.353, 0.06654, 0.407, 0.03201, 0.4611, 0.03419, 0.4593, 0.06407, 0.4168, 0.06377, 0.4611, 0.03419, 0.4774, 0.04028, 0.4719, 0.06781, 0.4593, 0.06407, 0.5118, 0.1818, 0.4953, 0.1794, 0.4985, 0.1785, 0.5076, 0.1788, 0.513, 0.1711, 0.5118, 0.1818, 0.5076, 0.1788, 0.5101, 0.1714, 0.5189, 0.1754, 0.5305, 0.1763, 0.5278, 0.1794, 0.5118, 0.1818, 0.5122, 0.1708, 0.5152, 0.168, 0.513, 0.1711, 0.5101, 0.1714, 0.4954, 0.1787, 0.5041, 0.1727, 0.5076, 0.1788, 0.4985, 0.1785, 0.5041, 0.1727, 0.5106, 0.1656, 0.5094, 0.1681, 0.5076, 0.1788, 0.8656, 0.3382, 0.8632, 0.3524, 0.824, 0.3823, 0.8235, 0.3707, 0.8632, 0.3524, 0.851, 0.3894, 0.8227, 0.3848, 0.824, 0.3823, 0.3029, 0.4369, 0.3544, 0.4309, 0.3633, 0.4749, 0.2997, 0.4987, 0.8235, 0.3707, 0.824, 0.3823, 0.8173, 0.38, 0.824, 0.3823, 0.8227, 0.3848, 0.8164, 0.3842, 0.8173, 0.38, 0.8227, 0.3848, 0.8167, 0.3899, 0.8164, 0.3842, 0.8102, 0.3425, 0.8172, 0.3441, 0.8099, 0.3744, 0.8052, 0.3733, 0.8172, 0.3441, 0.8539, 0.3422, 0.8135, 0.3738, 0.8099, 0.3744, 0.8539, 0.3422, 0.8656, 0.3382, 0.8235, 0.3707, 0.8135, 0.3738, 0.9159, 0.2742, 0.9433, 0.2669, 0.9031, 0.3066, 0.8859, 0.3124, 0.8261, 0.2829, 0.9159, 0.2742, 0.8859, 0.3124, 0.8242, 0.3155, 0.8155, 0.2803, 0.8261, 0.2829, 0.8242, 0.3155, 0.8151, 0.3133, 0.9418, 0.2995, 0.9216, 0.3989, 0.8845, 0.3919, 0.8989, 0.3263, 0.9433, 0.2669, 0.9418, 0.2995, 0.8989, 0.3263, 0.9031, 0.3066, 0.9216, 0.3989, 0.9138, 0.4154, 0.8793, 0.4057, 0.8845, 0.3919, 0.9473, 0.4201, 0.9357, 0.4391, 0.9138, 0.4154, 0.9216, 0.3989, 0.9917, 0.2296, 0.9917, 0.2556, 0.9418, 0.2995, 0.9433, 0.2669, 0.9917, 0.2556, 0.9473, 0.4201, 0.9216, 0.3989, 0.9418, 0.2995, 0.7967, 0.2549, 0.8085, 0.2579, 0.8261, 0.2829, 0.8155, 0.2803, 0.8085, 0.2579, 0.9715, 0.2371, 0.9159, 0.2742, 0.8261, 0.2829, 0.9715, 0.2371, 0.9917, 0.2296, 0.9433, 0.2669, 0.9159, 0.2742, 0.8859, 0.3124, 0.9031, 0.3066, 0.8656, 0.3382, 0.8539, 0.3422, 0.8242, 0.3155, 0.8859, 0.3124, 0.8539, 0.3422, 0.8172, 0.3441, 0.8151, 0.3133, 0.8242, 0.3155, 0.8172, 0.3441, 0.8102, 0.3425, 0.8989, 0.3263, 0.8845, 0.3919, 0.851, 0.3894, 0.8632, 0.3524, 0.9031, 0.3066, 0.8989, 0.3263, 0.8632, 0.3524, 0.8656, 0.3382, 0.8845, 0.3919, 0.8793, 0.4057, 0.8461, 0.4005, 0.851, 0.3894, 0.1653, 0.1208, 0.1684, 0.1232, 0.1498, 0.1704, 0.1493, 0.17, 0.1228, 0.1225, 0.1244, 0.1211, 0.1493, 0.17, 0.1483, 0.17, 0.125, 0.1485, 0.1228, 0.1225, 0.1483, 0.17, 0.1494, 0.182, 0.1574, 0.1852, 0.1502, 0.1825, 0.1506, 0.1822, 0.1571, 0.1844, 0.1697, 0.1467, 0.177, 0.164, 0.1571, 0.1844, 0.1506, 0.1822, 0.0493, 0.128, 0.04957, 0.1247, 0.09107, 0.1418, 0.09002, 0.1442, 0.2394, 0.1131, 0.2408, 0.1162, 0.2012, 0.1354, 0.1991, 0.134, 0.2273, 0.0724, 0.2394, 0.1131, 0.1991, 0.134, 0.1937, 0.1054, 0.0531, 0.08388, 0.05719, 0.03891, 0.09329, 0.07592, 0.09193, 0.1106, 0.05719, 0.03891, 0.05903, 0.03523, 0.09512, 0.0734, 0.09329, 0.07592, 0.2126, 0.02285, 0.2147, 0.02784, 0.1867, 0.07272, 0.1851, 0.06903, 0.2417, 0.007146, 0.2441, 0.01267, 0.2147, 0.02784, 0.2126, 0.02285, 0.02764, 0.02664, 0.02913, 0.02229, 0.05903, 0.03523, 0.05719, 0.03891, 0.02177, 0.0754, 0.02764, 0.02664, 0.05719, 0.03891, 0.0531, 0.08388, 0.01445, 0.1225, 0.04957, 0.1247, 0.0493, 0.128, 0.016, 0.1307, 0.8602, 0.1419, 0.8602, 0.1484, 0.856, 0.1511, 0.8535, 0.1434, 0.2441, 0.01267, 0.2565, 0.05791, 0.2273, 0.0724, 0.2147, 0.02784, 0.2394, 0.1131, 0.2688, 0.0957, 0.2718, 0.1006, 0.2408, 0.1162, 0.04957, 0.1247, 0.0531, 0.08388, 0.09193, 0.1106, 0.09107, 0.1418, 0.2147, 0.02784, 0.2273, 0.0724, 0.1937, 0.1054, 0.1867, 0.07272, 0.1684, 0.1232, 0.1697, 0.1467, 0.1506, 0.1822, 0.1498, 0.1704, 0.1426, 0.1866, 0.1494, 0.182, 0.1502, 0.1825, 0.1425, 0.1872, 0.8013, 0.2246, 0.795, 0.1966, 0.8319, 0.1777, 0.8366, 0.1949, 0.1202, 0.1664, 0.125, 0.1485, 0.1494, 0.182, 0.1426, 0.1866, 0.7886, 0.171, 0.7828, 0.1568, 0.8194, 0.1477, 0.8233, 0.1578, 0.7932, 0.1902, 0.7886, 0.171, 0.8233, 0.1578, 0.8277, 0.1698, 0.8112, 0.2361, 0.8013, 0.2246, 0.8366, 0.1949, 0.844, 0.2029, 0.2565, 0.05791, 0.2688, 0.0957, 0.2394, 0.1131, 0.2273, 0.0724, 0.8233, 0.1578, 0.8194, 0.1477, 0.8535, 0.1434, 0.856, 0.1511, 0.8277, 0.1698, 0.8233, 0.1578, 0.856, 0.1511, 0.4441, 0.2289, 0.5414, 0.2174, 0.548, 0.2527, 0.4497, 0.2744, 0.4497, 0.2744, 0.548, 0.2527, 0.5652, 0.3215, 0.463, 0.3515, 0.463, 0.3515, 0.5652, 0.3215, 0.5844, 0.3685, 0.4813, 0.4103, 0.4813, 0.4103, 0.5844, 0.3685, 0.6002, 0.3988, 0.4901, 0.4402, 0.6329, 0.1997, 0.711, 0.1777, 0.7177, 0.1973, 0.64, 0.2252, 0.6559, 0.2749, 0.726, 0.2329, 0.7408, 0.2703, 0.6698, 0.3193, 0.6698, 0.3193, 0.7408, 0.2703, 0.753, 0.2865, 0.6838, 0.3412, 0.64, 0.2252, 0.7177, 0.1973, 0.726, 0.2329, 0.6559, 0.2749, 0.2031, 0.3814, 0.1948, 0.3313, 0.2409, 0.3732, 0.9548, 0.5956, 0.9561, 0.6094, 0.8789, 0.5763, 0.9186, 0.5404, 0.1094, 0.2877, 0.1536, 0.2885, 0.1535, 0.3121, 0.1095, 0.3108, 0.1536, 0.2885, 0.1917, 0.2892, 0.1905, 0.3123, 0.1535, 0.3121, 0.9771, 0.5673, 0.968, 0.5937, 0.9548, 0.5956, 0.9186, 0.5404, 0.1917, 0.2892, 0.2327, 0.3025, 0.2011, 0.3176, 0.1905, 0.3123, 0.4901, 0.4402, 0.6002, 0.3988, 0.5061, 0.4493, 0.2409, 0.3732, 0.2917, 0.369, 0.3029, 0.4369, 0.2513, 0.4392, 0.2327, 0.3025, 0.2823, 0.2978, 0.2917, 0.369, 0.2409, 0.3732, 0.2318, 0.2378, 0.2778, 0.2358, 0.2823, 0.2978, 0.2327, 0.3025, 0.2513, 0.4392, 0.3029, 0.4369, 0.2997, 0.4987, 0.2538, 0.4978, 0.2997, 0.4987, 0.3633, 0.4749, 0.347, 0.494, 0.844, 0.2029, 0.8366, 0.1949, 0.8699, 0.1654, 0.8731, 0.1703, 0.8692, 0.1395, 0.8661, 0.1445, 0.8602, 0.1484, 0.8602, 0.1419, 0.09107, 0.1418, 0.09193, 0.1106, 0.125, 0.1485, 0.1202, 0.1664, 0.1867, 0.07272, 0.1937, 0.1054, 0.1697, 0.1467, 0.1684, 0.1232, 0.09002, 0.1442, 0.09107, 0.1418, 0.1202, 0.1664, 0.1201, 0.1689, 0.1991, 0.134, 0.2012, 0.1354, 0.1773, 0.165, 0.177, 0.164, 0.1937, 0.1054, 0.1991, 0.134, 0.177, 0.164, 0.1697, 0.1467, 0.09193, 0.1106, 0.09329, 0.07592, 0.1228, 0.1225, 0.125, 0.1485, 0.09329, 0.07592, 0.09512, 0.0734, 0.1244, 0.1211, 0.1228, 0.1225, 0.1851, 0.06903, 0.1867, 0.07272, 0.1684, 0.1232, 0.1653, 0.1208, 0.1201, 0.1689, 0.1202, 0.1664, 0.1426, 0.1866, 0.1425, 0.1872, 0.1498, 0.1704, 0.1489, 0.1702, 0.1493, 0.17, 0.177, 0.164, 0.1773, 0.165, 0.1574, 0.1852, 0.1571, 0.1844, 0.1494, 0.182, 0.1483, 0.17, 0.1489, 0.1702, 0.1502, 0.1825, 0.1502, 0.1825, 0.1489, 0.1702, 0.1498, 0.1704, 0.1506, 0.1822, 0.7408, 0.2703, 0.726, 0.2329, 0.795, 0.1966, 0.8013, 0.2246, 0.726, 0.2329, 0.7932, 0.1902, 0.7913, 0.195, 0.9825, 0.1295, 0.9517, 0.1124, 0.931, 0.1477, 0.9557, 0.1688, 0.5969, 0.4262, 0.5711, 0.4397, 0.5809, 0.4729, 0.6138, 0.4677, 0.6231, 0.5113, 0.5846, 0.502, 0.5748, 0.5364, 0.6174, 0.5557, 0.6985, 0.8351, 0.7059, 0.8158, 0.7758, 0.8447, 0.7695, 0.8587, 0.7156, 0.7805, 0.7832, 0.8194, 0.7795, 0.8208, 0.6174, 0.5557, 0.5748, 0.5364, 0.5548, 0.5664, 0.602, 0.595, 0.7059, 0.8158, 0.7156, 0.7805, 0.7812, 0.8257, 0.7758, 0.8447, 0.6138, 0.4677, 0.5809, 0.4729, 0.5846, 0.502, 0.6231, 0.5113, 0.7318, 0.7437, 0.7446, 0.728, 0.8009, 0.7805, 0.7905, 0.7917, 0.3518, 0.5686, 0.3624, 0.5249, 0.4878, 0.5644, 0.4778, 0.594, 0.3364, 0.6328, 0.3518, 0.5686, 0.4778, 0.594, 0.4573, 0.652, 0.3236, 0.7056, 0.3364, 0.6328, 0.4573, 0.652, 0.4411, 0.7285, 0.3162, 0.7664, 0.3236, 0.7056, 0.4411, 0.7285, 0.4338, 0.7738, 0.5792, 0.6396, 0.5962, 0.6099, 0.6775, 0.6706, 0.6627, 0.692, 0.5583, 0.6859, 0.5792, 0.6396, 0.6627, 0.692, 0.6472, 0.7358, 0.5385, 0.7539, 0.5583, 0.6859, 0.6472, 0.7358, 0.6294, 0.7849, 0.5305, 0.7889, 0.5385, 0.7539, 0.6294, 0.7849, 0.6213, 0.8101, 0.2678, 0.7606, 0.2747, 0.6988, 0.3236, 0.7056, 0.3162, 0.7664, 0.2747, 0.6988, 0.2868, 0.628, 0.3364, 0.6328, 0.3236, 0.7056, 0.2868, 0.628, 0.3005, 0.5605, 0.3518, 0.5686, 0.3364, 0.6328, 0.1849, 0.9201, 0.2133, 0.913, 0.2199, 0.9176, 0.1909, 0.931, 0.2107, 0.554, 0.2153, 0.4971, 0.2538, 0.4978, 0.2491, 0.5563, 0.1987, 0.6123, 0.2107, 0.554, 0.2491, 0.5563, 0.2361, 0.6219, 0.1821, 0.7546, 0.1839, 0.7039, 0.2253, 0.6923, 0.2219, 0.7568, 0.09962, 0.7506, 0.1016, 0.7023, 0.1457, 0.7033, 0.1465, 0.754, 0.5748, 0.5364, 0.553, 0.522, 0.5371, 0.5473, 0.5548, 0.5664, 0.5711, 0.4397, 0.5553, 0.4455, 0.5576, 0.476, 0.5809, 0.4729, 0.5809, 0.4729, 0.5576, 0.476, 0.5594, 0.5008, 0.5846, 0.502, 0.5846, 0.502, 0.5594, 0.5008, 0.553, 0.522, 0.5748, 0.5364, 0.1885, 0.6621, 0.2361, 0.6219, 0.2253, 0.6923, 0.1943, 0.676, 0.7575, 0.5694, 0.6593, 0.5608, 0.6463, 0.6132, 0.7547, 0.6344, 0.7457, 0.5077, 0.6628, 0.5114, 0.6593, 0.5608, 0.7575, 0.5694, 0.7311, 0.4626, 0.6628, 0.5114, 0.7457, 0.5077, 0.6527, 0.4589, 0.6138, 0.4677, 0.6231, 0.5113, 0.6628, 0.5114, 0.6593, 0.5608, 0.6174, 0.5557, 0.602, 0.595, 0.6463, 0.6132, 0.6628, 0.5114, 0.6231, 0.5113, 0.6174, 0.5557, 0.6593, 0.5608, 0.6273, 0.4082, 0.5969, 0.4262, 0.6138, 0.4677, 0.6527, 0.4589, 0.5176, 0.5143, 0.5028, 0.5024, 0.4922, 0.5147, 0.5049, 0.5292, 0.5252, 0.4533, 0.5024, 0.4594, 0.5055, 0.4773, 0.5259, 0.4761, 0.5259, 0.4761, 0.5055, 0.4773, 0.5063, 0.4902, 0.5261, 0.4981, 0.5261, 0.4981, 0.5063, 0.4902, 0.5028, 0.5024, 0.5176, 0.5143, 0.4837, 0.5038, 0.4897, 0.4855, 0.4723, 0.489, 0.4837, 0.5038, 0.5015, 0.4899, 0.4897, 0.4855, 0.4837, 0.5038, 0.5028, 0.5024, 0.5015, 0.4899, 0.4837, 0.5038, 0.4922, 0.5147, 0.5028, 0.5024, 0.8815, 0.0287, 0.8811, 0.02869, 0.882, 0.02912, 0.8247, 0.8227, 0.8568, 0.8534, 0.8193, 0.8397, 0.5594, 0.5008, 0.5261, 0.4981, 0.5176, 0.5143, 0.553, 0.522, 0.5576, 0.476, 0.5259, 0.4761, 0.5261, 0.4981, 0.5594, 0.5008, 0.5553, 0.4455, 0.5252, 0.4533, 0.5259, 0.4761, 0.5576, 0.476, 0.553, 0.522, 0.5176, 0.5143, 0.5049, 0.5292, 0.5371, 0.5473, 0.1534, 0.6474, 0.1612, 0.6055, 0.1987, 0.6123, 0.1885, 0.6621, 0.6706, 0.3753, 0.6273, 0.4082, 0.6527, 0.4589, 0.7059, 0.4228, 0.1612, 0.6055, 0.1728, 0.552, 0.2107, 0.554, 0.1987, 0.6123, 0.1728, 0.552, 0.1782, 0.4964, 0.2153, 0.4971, 0.2107, 0.554, 0.4448, 0.9091, 0.4585, 0.9606, 0.4561, 0.9574, 0.4413, 0.907, 0.4612, 0.9196, 0.4694, 0.9645, 0.4585, 0.9606, 0.4448, 0.9091, 0.4756, 0.9297, 0.4758, 0.9593, 0.4694, 0.9645, 0.4612, 0.9196, 0.1465, 0.754, 0.1457, 0.7033, 0.1839, 0.7039, 0.1821, 0.7546, 0.4802, 0.9311, 0.4778, 0.9571, 0.4758, 0.9593, 0.4756, 0.9297, 0.1291, 0.5492, 0.1348, 0.4956, 0.1782, 0.4964, 0.1728, 0.552, 0.1197, 0.5989, 0.1291, 0.5492, 0.1728, 0.552, 0.1612, 0.6055, 0.1113, 0.6364, 0.1197, 0.5989, 0.1612, 0.6055, 0.1534, 0.6474, 0.4896, 0.9771, 0.4991, 0.978, 0.4939, 0.9799, 0.4758, 0.9593, 0.4778, 0.9571, 0.4774, 0.963, 0.4758, 0.9593, 0.4766, 0.9629, 0.4733, 0.9732, 0.4694, 0.9645, 0.4939, 0.9799, 0.4893, 0.9778, 0.4868, 0.9756, 0.4896, 0.9771, 0.5615, 0.9752, 0.4896, 0.9771, 0.484, 0.968, 0.5413, 0.9571, 0.5636, 0.9799, 0.4991, 0.978, 0.4896, 0.9771, 0.5615, 0.9752, 0.5413, 0.9571, 0.484, 0.968, 0.4809, 0.9589, 0.5243, 0.9431, 0.5243, 0.9431, 0.4809, 0.9589, 0.488, 0.9553, 0.5184, 0.9407, 0.5689, 0.8868, 0.5489, 0.9189, 0.5392, 0.9168, 0.5559, 0.8851, 0.6078, 0.9036, 0.5806, 0.9353, 0.5489, 0.9189, 0.5689, 0.8868, 0.6651, 0.9319, 0.6182, 0.9581, 0.6129, 0.9512, 0.6563, 0.9226, 0.6563, 0.9226, 0.6129, 0.9512, 0.5806, 0.9353, 0.6078, 0.9036, 0.5127, 0.8924, 0.4932, 0.9109, 0.486, 0.9068, 0.5029, 0.8854, 0.5029, 0.8854, 0.486, 0.9068, 0.4673, 0.8875, 0.4809, 0.8604, 0.4809, 0.8604, 0.4673, 0.8875, 0.4473, 0.8673, 0.4567, 0.8307, 0.4567, 0.8307, 0.4473, 0.8673, 0.4423, 0.8629, 0.4497, 0.8239, 0.5489, 0.9189, 0.5243, 0.9431, 0.5184, 0.9407, 0.5392, 0.9168, 0.5806, 0.9353, 0.5413, 0.9571, 0.5243, 0.9431, 0.5489, 0.9189, 0.6182, 0.9581, 0.5636, 0.9799, 0.5615, 0.9752, 0.6129, 0.9512, 0.6129, 0.9512, 0.5615, 0.9752, 0.5413, 0.9571, 0.5806, 0.9353, 0.4932, 0.9109, 0.4802, 0.9311, 0.4756, 0.9297, 0.486, 0.9068, 0.486, 0.9068, 0.4756, 0.9297, 0.4612, 0.9196, 0.4673, 0.8875, 0.4673, 0.8875, 0.4612, 0.9196, 0.4448, 0.9091, 0.4473, 0.8673, 0.4473, 0.8673, 0.4448, 0.9091, 0.4413, 0.907, 0.4423, 0.8629, 0.4637, 0.8022, 0.4567, 0.8307, 0.4497, 0.8239, 0.4553, 0.7934, 0.4922, 0.8394, 0.4809, 0.8604, 0.4567, 0.8307, 0.4637, 0.8022, 0.5185, 0.8714, 0.5029, 0.8854, 0.4809, 0.8604, 0.4922, 0.8394, 0.5307, 0.8821, 0.5127, 0.8924, 0.5029, 0.8854, 0.5185, 0.8714, 0.6904, 0.9, 0.6563, 0.9226, 0.6078, 0.9036, 0.6297, 0.8785, 0.7019, 0.9112, 0.6651, 0.9319, 0.6563, 0.9226, 0.6904, 0.9, 0.6297, 0.8785, 0.6078, 0.9036, 0.5689, 0.8868, 0.5793, 0.8587, 0.5793, 0.8587, 0.5689, 0.8868, 0.5559, 0.8851, 0.5619, 0.8577, 0.4733, 0.9732, 0.4783, 0.9722, 0.4868, 0.9756, 0.4893, 0.9778, 0.4766, 0.9629, 0.4791, 0.9644, 0.4783, 0.9722, 0.4733, 0.9732, 0.4694, 0.9645, 0.4733, 0.9732, 0.4596, 0.9646, 0.4585, 0.9606, 0.4774, 0.963, 0.4791, 0.9644, 0.4766, 0.9629, 0.4758, 0.9593, 0.4896, 0.9771, 0.4868, 0.9756, 0.4783, 0.9722, 0.484, 0.968, 0.484, 0.968, 0.4783, 0.9722, 0.481, 0.9617, 0.4809, 0.9589, 0.1656, 0.8691, 0.2113, 0.8986, 0.2118, 0.9105, 0.1693, 0.8834, 0.1693, 0.8834, 0.2118, 0.9105, 0.2133, 0.913, 0.1849, 0.9201, 0.3005, 0.5605, 0.2997, 0.4987, 0.3624, 0.5249, 0.3518, 0.5686, 0.2113, 0.8986, 0.2185, 0.9076, 0.2118, 0.9105, 0.2118, 0.9105, 0.2185, 0.9076, 0.2198, 0.9117, 0.2133, 0.913, 0.2133, 0.913, 0.2198, 0.9117, 0.2199, 0.9176, 0.2225, 0.8687, 0.2302, 0.8997, 0.2257, 0.8992, 0.2155, 0.8709, 0.2155, 0.8709, 0.2257, 0.8992, 0.2226, 0.8994, 0.1775, 0.8644, 0.1775, 0.8644, 0.2226, 0.8994, 0.2113, 0.8986, 0.1656, 0.8691, 0.103, 0.8086, 0.1427, 0.8403, 0.1246, 0.8401, 0.08014, 0.8085, 0.2011, 0.8093, 0.2058, 0.8424, 0.1427, 0.8403, 0.103, 0.8086, 0.2116, 0.8057, 0.215, 0.8394, 0.2058, 0.8424, 0.2011, 0.8093, 0.08533, 0.8327, 0.1306, 0.8598, 0.1509, 0.9256, 0.1137, 0.9358, 0.08014, 0.8085, 0.1246, 0.8401, 0.1306, 0.8598, 0.08533, 0.8327, 0.1137, 0.9358, 0.1509, 0.9256, 0.1575, 0.9391, 0.1231, 0.952, 0.08929, 0.9598, 0.1137, 0.9358, 0.1231, 0.952, 0.1028, 0.9781, 0.02756, 0.7692, 0.08014, 0.8085, 0.08533, 0.8327, 0.02981, 0.7958, 0.02981, 0.7958, 0.08533, 0.8327, 0.1137, 0.9358, 0.08929, 0.9598, 0.2287, 0.7782, 0.2116, 0.8057, 0.2011, 0.8093, 0.2169, 0.7822, 0.2169, 0.7822, 0.2011, 0.8093, 0.103, 0.8086, 0.05458, 0.7705, 0.05458, 0.7705, 0.103, 0.8086, 0.08014, 0.8085, 0.02756, 0.7692, 0.1427, 0.8403, 0.1775, 0.8644, 0.1656, 0.8691, 0.1246, 0.8401, 0.2058, 0.8424, 0.2155, 0.8709, 0.1775, 0.8644, 0.1427, 0.8403, 0.215, 0.8394, 0.2225, 0.8687, 0.2155, 0.8709, 0.2058, 0.8424, 0.1306, 0.8598, 0.1693, 0.8834, 0.1849, 0.9201, 0.1509, 0.9256, 0.1246, 0.8401, 0.1656, 0.8691, 0.1693, 0.8834, 0.1306, 0.8598, 0.1509, 0.9256, 0.1849, 0.9201, 0.1909, 0.931, 0.1575, 0.9391, 0.8455, 0.06625, 0.8811, 0.02869, 0.8808, 0.02806, 0.8437, 0.06271, 0.8846, 0.08295, 0.882, 0.02912, 0.8811, 0.02869, 0.8826, 0.08347, 0.8938, 0.05851, 0.8861, 0.01778, 0.882, 0.02912, 0.8846, 0.08295, 0.8802, 0.01148, 0.8802, 0.01233, 0.8851, 0.01707, 0.8856, 0.017, 0.8526, 0.04094, 0.8851, 0.01707, 0.8802, 0.01233, 0.8534, 0.02223, 0.9534, 0.1095, 0.9235, 0.07745, 0.9216, 0.0791, 0.9517, 0.1124, 0.7753, 0.04138, 0.8207, 0.03987, 0.8193, 0.03766, 0.7753, 0.038, 0.7687, 0.08336, 0.8132, 0.068, 0.8207, 0.03987, 0.7753, 0.04138, 0.931, 0.1477, 0.9074, 0.107, 0.8913, 0.1377, 0.908, 0.1866, 0.908, 0.1866, 0.8913, 0.1377, 0.8885, 0.1392, 0.9048, 0.1891, 0.7608, 0.1344, 0.8054, 0.1045, 0.8055, 0.1005, 0.7609, 0.129, 0.7277, 0.1361, 0.7608, 0.1344, 0.7609, 0.129, 0.728, 0.1301, 0.9294, 0.2104, 0.908, 0.1866, 0.9048, 0.1891, 0.9262, 0.2137, 0.9557, 0.1688, 0.931, 0.1477, 0.908, 0.1866, 0.9294, 0.2104, 0.9825, 0.1295, 0.9846, 0.1214, 0.9534, 0.1095, 0.9517, 0.1124, 0.8463, 0.8765, 0.8396, 0.8748, 0.8424, 0.8671, 0.8465, 0.87, 0.728, 0.1301, 0.7609, 0.129, 0.7687, 0.08336, 0.7361, 0.0839, 0.7753, 0.04138, 0.7753, 0.038, 0.7407, 0.03883, 0.7413, 0.04452, 0.9517, 0.1124, 0.9216, 0.0791, 0.9074, 0.107, 0.931, 0.1477, 0.7609, 0.129, 0.8055, 0.1005, 0.8132, 0.068, 0.7687, 0.08336, 0.8437, 0.06271, 0.8808, 0.02806, 0.8851, 0.01707, 0.8526, 0.04094, 0.8943, 0.01655, 0.8946, 0.01605, 0.8856, 0.017, 0.8861, 0.01778, 0.7905, 0.7917, 0.8247, 0.8227, 0.8193, 0.8397, 0.7832, 0.8194, 0.9058, 0.04439, 0.8943, 0.01655, 0.8861, 0.01778, 0.8938, 0.05851, 0.7758, 0.8447, 0.81, 0.8592, 0.8057, 0.8691, 0.7695, 0.8587, 0.7812, 0.8257, 0.8148, 0.8474, 0.81, 0.8592, 0.7758, 0.8447, 0.8009, 0.7805, 0.8324, 0.8149, 0.8247, 0.8227, 0.7905, 0.7917, 0.7361, 0.0839, 0.7687, 0.08336, 0.7753, 0.04138, 0.7413, 0.04452, 0.81, 0.8592, 0.8424, 0.8671, 0.8396, 0.8748, 0.8057, 0.8691, 0.8148, 0.8474, 0.8424, 0.8671, 0.81, 0.8592, 0.4338, 0.7738, 0.4411, 0.7285, 0.5385, 0.7539, 0.5305, 0.7889, 0.4411, 0.7285, 0.4573, 0.652, 0.5583, 0.6859, 0.5385, 0.7539, 0.4573, 0.652, 0.4778, 0.594, 0.5792, 0.6396, 0.5583, 0.6859, 0.4778, 0.594, 0.4878, 0.5644, 0.5962, 0.6099, 0.5792, 0.6396, 0.6213, 0.8101, 0.6294, 0.7849, 0.7059, 0.8158, 0.6985, 0.8351, 0.6472, 0.7358, 0.6627, 0.692, 0.7318, 0.7437, 0.7156, 0.7805, 0.6627, 0.692, 0.6775, 0.6706, 0.7446, 0.728, 0.7318, 0.7437, 0.6294, 0.7849, 0.6472, 0.7358, 0.7156, 0.7805, 0.7059, 0.8158, 0.1987, 0.6123, 0.2361, 0.6219, 0.1885, 0.6621, 0.7186, 0.4565, 0.6527, 0.4589, 0.6628, 0.5114, 0.7311, 0.4626, 0.1016, 0.7023, 0.1025, 0.6792, 0.1466, 0.6797, 0.1457, 0.7033, 0.1457, 0.7033, 0.1466, 0.6797, 0.1835, 0.6808, 0.1839, 0.7039, 0.7059, 0.4228, 0.6527, 0.4589, 0.7186, 0.4565, 0.7238, 0.4442, 0.1839, 0.7039, 0.1835, 0.6808, 0.1943, 0.676, 0.2253, 0.6923, 0.4878, 0.5644, 0.5041, 0.5559, 0.5962, 0.6099, 0.2361, 0.6219, 0.2491, 0.5563, 0.3005, 0.5605, 0.2868, 0.628, 0.2253, 0.6923, 0.2361, 0.6219, 0.2868, 0.628, 0.2747, 0.6988, 0.2219, 0.7568, 0.2253, 0.6923, 0.2747, 0.6988, 0.2678, 0.7606, 0.2491, 0.5563, 0.2538, 0.4978, 0.2997, 0.4987, 0.3005, 0.5605, 0.2997, 0.4987, 0.3468, 0.5052, 0.3624, 0.5249, 0.8324, 0.8149, 0.8602, 0.8486, 0.8568, 0.8534, 0.8247, 0.8227, 0.8551, 0.8793, 0.8463, 0.8765, 0.8465, 0.87, 0.8523, 0.8741, 0.9216, 0.0791, 0.9058, 0.04439, 0.8938, 0.05851, 0.9074, 0.107, 0.8055, 0.1005, 0.8437, 0.06271, 0.8526, 0.04094, 0.8132, 0.068, 0.9235, 0.07745, 0.907, 0.04222, 0.9058, 0.04439, 0.9216, 0.0791, 0.8207, 0.03987, 0.8534, 0.02223, 0.8536, 0.02119, 0.8193, 0.03766, 0.8132, 0.068, 0.8526, 0.04094, 0.8534, 0.02223, 0.8207, 0.03987, 0.9074, 0.107, 0.8938, 0.05851, 0.8846, 0.08295, 0.8913, 0.1377, 0.8913, 0.1377, 0.8846, 0.08295, 0.8826, 0.08347, 0.8885, 0.1392, 0.8054, 0.1045, 0.8455, 0.06625, 0.8437, 0.06271, 0.8055, 0.1005, 0.907, 0.04222, 0.8946, 0.01605, 0.8943, 0.01655, 0.9058, 0.04439, 0.8808, 0.02806, 0.8811, 0.02869, 0.8815, 0.0287, 0.8534, 0.02223, 0.8802, 0.01233, 0.8802, 0.01148, 0.8536, 0.02119, 0.8861, 0.01778, 0.8856, 0.017, 0.8815, 0.0287, 0.882, 0.02912, 0.8856, 0.017, 0.8851, 0.01707, 0.8808, 0.02806, 0.8815, 0.0287, 0.7318, 0.7437, 0.7905, 0.7917, 0.7832, 0.8194, 0.7156, 0.7805, 0.7156, 0.7805, 0.7795, 0.8208, 0.7812, 0.8257])
me_cylinder.use_remesh_preserve_volume = False
me_cylinder.use_remesh_preserve_attributes = False
me_cylinder.use_mirror_vertex_groups = False
me_cylinder.update()

# ---- objects
ob_cylinder_001 = bpy.data.objects.new('Cylinder.001', me_cylinder_002)
ob_sun_003 = bpy.data.objects.new('Sun.003', light_sun_003)
ob_sun_002 = bpy.data.objects.new('Sun.002', light_sun_002)
ob_spot = bpy.data.objects.new('Spot', light_spot)
ob_sun_001 = bpy.data.objects.new('Sun.001', light_sun_001)
ob_sun = bpy.data.objects.new('Sun', light_sun)
ob_cylinder = bpy.data.objects.new('Cylinder', me_cylinder)
ob_lamp = bpy.data.objects.new('Lamp', light_lamp)
ob_camera = bpy.data.objects.new('Camera', cam_camera)

# ---- transforms, parenting, visibility, modifiers, constraints
ob_cylinder_001.location = (-3.474, -0.3694, 0.9095)
ob_cylinder_001.rotation_euler = (1.299, -0.001592, -6.268)
ob_cylinder_001.scale = (0.4607, 0.4607, -0.4607)
ob_cylinder_001.lineart.crease_threshold = 0.0
_m = ob_cylinder_001.modifiers.new('Multires', 'MULTIRES')
_m.uv_smooth = 'PRESERVE_CORNERS'
_m.quality = 3
_m.levels = 2
_m.sculpt_levels = 2
_m.render_levels = 2
_m.show_only_control_edges = False
ob_sun_003.location = (-3.462, -1.941, -0.4721)
ob_sun_003.rotation_euler = (3.643, -1.078, -1.312)
ob_sun_003.lineart.crease_threshold = 0.0
ob_sun_002.location = (-1.937, 1.737, -1.236)
ob_sun_002.lineart.crease_threshold = 0.0
ob_spot.location = (-6.044, -2.724, -0.1101)
ob_spot.rotation_euler = (2.744, 0.004061, -0.3181)
ob_spot.lineart.crease_threshold = 0.0
ob_sun_001.location = (-0.3181, 2.66, -0.06357)
ob_sun_001.rotation_euler = (2.531, 0.5505, -3.493)
ob_sun_001.lineart.crease_threshold = 0.0
ob_sun.location = (-7.115, 3.328, -0.07796)
ob_sun.rotation_euler = (-1.519, 0.5776, 0.9788)
ob_sun.lineart.crease_threshold = 0.0
ob_cylinder.location = (-3.474, -0.3694, 0.9095)
ob_cylinder.rotation_euler = (1.299, -0.001592, -6.268)
ob_cylinder.scale = (0.4607, 0.4607, -0.4607)
ob_cylinder.lineart.crease_threshold = 0.0
ob_lamp.location = (-1.117, -4.588, 2.913)
ob_lamp.rotation_euler = (0.7219, 0.08734, 1.818)
ob_lamp.lock_rotations_4d = False
ob_lamp.empty_display_type = 'ARROWS'
ob_lamp.color = (0.0, 0.0, 0.0, 0.0)
ob_lamp.lineart.crease_threshold = 0.0
ob_camera.location = (7.481, -6.508, 5.344)
ob_camera.rotation_euler = (1.109, 0.01082, 0.8149)
ob_camera.lock_rotations_4d = False
ob_camera.empty_display_type = 'ARROWS'
ob_camera.color = (0.0, 0.0, 0.0, 0.0)
ob_camera.display_type = 'WIRE'
ob_camera.lineart.crease_threshold = 0.0

# ---- collection membership
col_collection_1.objects.link(ob_cylinder_001)
col_collection_1.objects.link(ob_sun_003)
col_collection_1.objects.link(ob_sun_002)
col_collection_1.objects.link(ob_spot)
col_collection_1.objects.link(ob_sun_001)
col_collection_1.objects.link(ob_sun)
col_collection_1.objects.link(ob_cylinder)
col_collection_1.objects.link(ob_lamp)
col_collection_1.objects.link(ob_camera)

# ---- scene / render settings (as saved in the file)
scene.camera = ob_camera
scene.frame_start = 1; scene.frame_end = 250; scene.frame_set(204)
scene.render.engine = 'BLENDER_EEVEE_NEXT'
scene.render.resolution_percentage = 50
scene.render.dither_intensity = 0.0
scene.render.use_bake_selected_to_active = True
scene.cycles.use_denoising = False
scene.cycles.samples = 10
scene.cycles.sampling_pattern = 'TABULATED_SOBOL'
scene.cycles.light_sampling_threshold = 0.0
scene.cycles.use_adaptive_sampling = False
scene.cycles.use_light_tree = False
scene.cycles.blur_glossy = 0.0
scene.cycles.pixel_filter_type = 'GAUSSIAN'
scene.cycles.sample_clamp_indirect = 0.0
scene.view_settings.view_transform = 'Standard'
bpy.context.view_layer.update()
